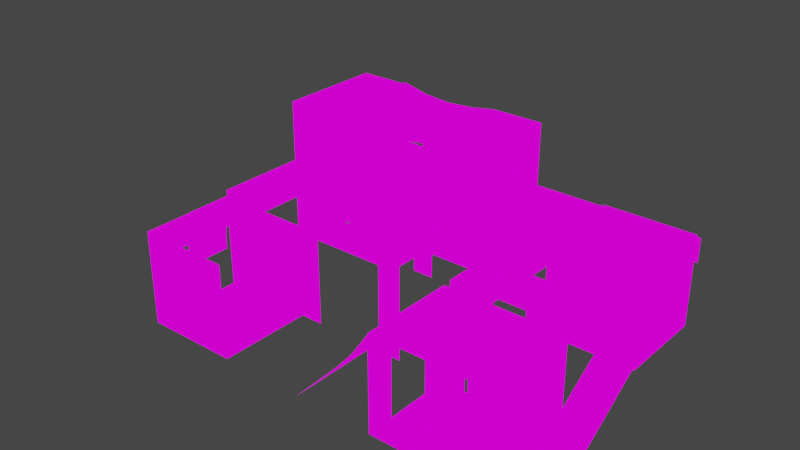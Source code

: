 # Source: TentContaine3.blend  (saved by Blender 2.82.7; exported with 4.5.12 LTS)
import bpy
from mathutils import Matrix  # noqa: F401  (used for matrix-valued properties, if any)

bpy.ops.wm.read_factory_settings(use_empty=True)
scene = bpy.context.scene
scene.name = 'Scene'

# ---- collections
col_collection = bpy.data.collections.new('Collection'); scene.collection.children.link(col_collection)

# ---- images (referenced by path relative to the original .blend; pixels are not part of the script)
import os
ASSET_DIR = os.environ.get("B2B_ASSET_DIR", "")  # directory of the original .blend (textures are referenced by path, not embedded)
HERE = os.path.dirname(os.path.abspath(__file__))  # packed textures are extracted next to this script under _unpacked/

def load_image(name, relpath, width, height, colorspace="sRGB"):
    """Load a texture the original file referenced (path relative to the .blend, or extracted next to this script)."""
    p = next((c for c in (os.path.join(HERE, relpath), os.path.join(ASSET_DIR, relpath)) if relpath and os.path.exists(c)), "")
    if p:
        img = bpy.data.images.load(p, check_existing=True)
        img.name = name
    else:  # same state as the original file: an image datablock whose file is absent (Cycles renders it pink)
        img = bpy.data.images.new(name, width, height)
        img.source = "FILE"
        img.filepath = "//" + (relpath or name)
    img.colorspace_settings.name = colorspace
    return img
img_crateshousebarrac_png = load_image('CratesHouseBarrac.png', 'CratesHouseBarrac.png', 1024, 1024, 'sRGB')
img_crateshousebarrac_png_001 = load_image('CratesHouseBarrac.png.001', 'CratesHouseBarrac.png', 1024, 1024, 'sRGB')
img_crateshousebarrac_png_004 = load_image('CratesHouseBarrac.png.004', 'CratesHouseBarrac.png', 1024, 1024, 'sRGB')

# ---- materials (node trees are filled in below, after node groups)
mat_crateshousebarrac_001 = bpy.data.materials.new('CratesHouseBarrac.001')
mat_crateshousebarrac_001.alpha_threshold = 0.0
mat_crateshousebarrac_001.use_transparent_shadow = False
mat_crateshousebarrac_001.line_color = (0.0, 0.0, 0.0, 1.0)
mat_crateshousebarrac_002 = bpy.data.materials.new('CratesHouseBarrac.002')
mat_crateshousebarrac_002.use_transparent_shadow = False
mat_crateshousebarrac = bpy.data.materials.new('CratesHouseBarrac')
mat_crateshousebarrac.use_transparent_shadow = False

# ---- material node trees
mat_crateshousebarrac_001.use_nodes = True; mat_crateshousebarrac_001.node_tree.nodes.clear()
_N = mat_crateshousebarrac_001.node_tree.nodes; _L = mat_crateshousebarrac_001.node_tree.links
n0 = _N.new('ShaderNodeOutputMaterial'); n0.name = 'Material Output'; n0.location = (400, 0)
n1 = _N.new('ShaderNodeLightPath'); n1.name = 'Light Path'; n1.location = (0, 250)
n2 = _N.new('ShaderNodeBsdfTransparent'); n2.name = 'Transparent BSDF'; n2.location = (-200, -100)
n3 = _N.new('ShaderNodeEmission'); n3.name = 'Emission'; n3.location = (-200, -200)
n4 = _N.new('ShaderNodeMixShader'); n4.name = 'Mix Shader'; n4.location = (200, 0)
n5 = _N.new('ShaderNodeMixShader'); n5.name = 'Mix Shader.001'; n5.location = (0, -100)
n6 = _N.new('ShaderNodeTexImage'); n6.name = 'Image Texture'; n6.location = (-500, 100)
n6.image = img_crateshousebarrac_png
n6.interpolation = 'Closest'
_L.new(n6.outputs[0], n3.inputs[0])
_L.new(n6.outputs[1], n5.inputs[0])
_L.new(n2.outputs[0], n5.inputs[1])
_L.new(n2.outputs[0], n4.inputs[1])
_L.new(n3.outputs[0], n5.inputs[2])
_L.new(n5.outputs[0], n4.inputs[2])
_L.new(n1.outputs[0], n4.inputs[0])
_L.new(n4.outputs[0], n0.inputs[0])
n0.is_active_output = True
mat_crateshousebarrac_002.use_nodes = True; mat_crateshousebarrac_002.node_tree.nodes.clear()
_N = mat_crateshousebarrac_002.node_tree.nodes; _L = mat_crateshousebarrac_002.node_tree.links
n0 = _N.new('ShaderNodeOutputMaterial'); n0.name = 'Material Output'; n0.location = (400, 0)
n1 = _N.new('ShaderNodeLightPath'); n1.name = 'Light Path'; n1.location = (0, 250)
n2 = _N.new('ShaderNodeBsdfTransparent'); n2.name = 'Transparent BSDF'; n2.location = (-200, -100)
n3 = _N.new('ShaderNodeEmission'); n3.name = 'Emission'; n3.location = (-200, -200)
n4 = _N.new('ShaderNodeMixShader'); n4.name = 'Mix Shader'; n4.location = (200, 0)
n5 = _N.new('ShaderNodeMixShader'); n5.name = 'Mix Shader.001'; n5.location = (0, -100)
n6 = _N.new('ShaderNodeTexImage'); n6.name = 'Image Texture'; n6.location = (-500, 100)
n6.image = img_crateshousebarrac_png_001
n6.interpolation = 'Closest'
_L.new(n6.outputs[0], n3.inputs[0])
_L.new(n6.outputs[1], n5.inputs[0])
_L.new(n2.outputs[0], n5.inputs[1])
_L.new(n2.outputs[0], n4.inputs[1])
_L.new(n3.outputs[0], n5.inputs[2])
_L.new(n5.outputs[0], n4.inputs[2])
_L.new(n1.outputs[0], n4.inputs[0])
_L.new(n4.outputs[0], n0.inputs[0])
n0.is_active_output = True
mat_crateshousebarrac.use_nodes = True; mat_crateshousebarrac.node_tree.nodes.clear()
_N = mat_crateshousebarrac.node_tree.nodes; _L = mat_crateshousebarrac.node_tree.links
n0 = _N.new('ShaderNodeOutputMaterial'); n0.name = 'Material Output'; n0.location = (400, 0)
n1 = _N.new('ShaderNodeLightPath'); n1.name = 'Light Path'; n1.location = (0, 250)
n2 = _N.new('ShaderNodeBsdfTransparent'); n2.name = 'Transparent BSDF'; n2.location = (-200, -100)
n3 = _N.new('ShaderNodeEmission'); n3.name = 'Emission'; n3.location = (-200, -200)
n4 = _N.new('ShaderNodeMixShader'); n4.name = 'Mix Shader'; n4.location = (200, 0)
n5 = _N.new('ShaderNodeMixShader'); n5.name = 'Mix Shader.001'; n5.location = (0, -100)
n6 = _N.new('ShaderNodeTexImage'); n6.name = 'Image Texture'; n6.location = (-500, 100)
n6.image = img_crateshousebarrac_png_004
n6.interpolation = 'Closest'
_L.new(n6.outputs[0], n3.inputs[0])
_L.new(n6.outputs[1], n5.inputs[0])
_L.new(n2.outputs[0], n5.inputs[1])
_L.new(n2.outputs[0], n4.inputs[1])
_L.new(n3.outputs[0], n5.inputs[2])
_L.new(n5.outputs[0], n4.inputs[2])
_L.new(n1.outputs[0], n4.inputs[0])
_L.new(n4.outputs[0], n0.inputs[0])
n0.is_active_output = True

# ---- world
world_world = bpy.data.worlds.new('World'); scene.world = world_world
world_world.use_nodes = True; world_world.node_tree.nodes.clear()
_N = world_world.node_tree.nodes; _L = world_world.node_tree.links
n0 = _N.new('ShaderNodeOutputWorld'); n0.name = 'World Output'; n0.location = (300, 300)
n1 = _N.new('ShaderNodeBackground'); n1.name = 'Background'; n1.location = (10, 300)
n1.inputs[0].default_value = (0.05088, 0.05088, 0.05088, 1.0)
_L.new(n1.outputs[0], n0.inputs[0])
n0.is_active_output = True
world_world.color = (0.05088, 0.05088, 0.05088)
world_world.use_sun_shadow = False
world_world.sun_shadow_jitter_overblur = 0.0

# ---- meshes
me_cube = bpy.data.meshes.new('Cube')
me_cube.from_pydata([(-4.0, 1.0, 0.0), (-2.5, 1.0, 0.0), (-2.0, 1.0, 0.0), (4.0, 2.0, 1.0), (-3.5, 1.0, 0.0), (-3.0, 1.0, 0.0), (4.0, 2.5, 1.0), (-3.5, 1.5, 0.0), (-3.5, 2.0, 0.0), (-2.0, 2.0, 1.0), (-4.0, 2.0, 0.0), (-4.0, 1.0, 0.5), (-3.0, 2.0, 0.0), (2.5, 1.5, 0.0), (-3.5, 2.5, 0.0), (-3.0, 1.5, 0.0), (-2.5, 1.5, 0.0), (-4.0, 2.5, 0.0), (-2.5, 3.0, 1.0), (-3.0, 2.5, 0.0), (-2.0, 2.5, 0.5), (-2.5, 2.0, 0.0), (2.5, 1.0, 0.0), (-3.5, 3.0, 0.0), (-4.0, 3.0, 0.5), (-2.0, 2.5, 0.0), (-2.5, 2.5, 0.0), (2.0, 1.0, 0.0), (2.0, 1.5, 0.0), (3.0, 1.0, 0.0), (3.5, 3.0, 0.5), (4.0, 1.0, 0.0), (2.5, 3.0, 1.0), (3.5, 1.0, 0.0), (2.5, 2.0, 0.0), (-4.0, 3.0, 2.0), (3.0, 1.5, 0.0), (3.5, 1.5, 0.0), (2.0, 2.5, 0.5), (3.0, 2.0, 0.0), (3.0, 1.0, 2.0), (2.0, 2.5, 0.0), (3.5, 2.0, 0.0), (3.0, 2.5, 0.0), (2.5, 2.5, 0.0), (-2.0, 2.0, 0.5), (3.0, 3.0, 0.0), (4.0, 3.0, 0.5), (3.5, 2.5, 0.0), (3.0, 3.0, 1.0), (-4.0, -3.5, 0.0), (-3.5, -3.5, 1.5), (-2.0, -3.5, 0.0), (-4.0, -3.0, 0.0), (-3.5, -3.5, 0.0), (-3.5, -3.5, 1.0), (-4.0, 1.5, 0.5), (-2.0, -2.0, 0.5), (-2.5, -3.0, 0.0), (-3.0, -3.0, 0.0), (-2.0, -2.5, 0.5), (-3.5, -3.0, 0.0), (-3.0, -3.5, 2.0), (-3.0, -1.5, 1.5), (-4.0, -2.0, 0.0), (-3.0, -2.5, 0.0), (-3.5, -2.5, 0.0), (-4.0, -2.5, 0.0), (-4.0, 1.0, 1.0), (-2.5, -2.5, 0.0), (-3.5, -2.0, 0.0), (-3.0, -2.0, 0.0), (-2.5, -2.0, 0.0), (-4.0, -1.5, 0.0), (-2.0, -1.5, 0.5), (4.0, -1.5, 0.0), (2.0, -3.5, 1.0), (1.5, -3.5, 0.0), (2.5, -3.0, 0.0), (4.0, -3.5, 0.0), (2.0, -3.0, 0.0), (2.5, -2.0, 0.0), (3.0, -3.0, 0.0), (1.5, -3.0, 0.0), (4.0, 1.5, 0.0), (1.5, -2.5, 0.0), (2.5, -2.5, 0.0), (4.0, -2.5, 0.0), (2.0, -2.5, 0.0), (2.0, -2.0, 0.0), (3.5, -2.0, 0.0), (1.5, -2.0, 0.5), (2.5, 3.0, 0.0), (1.5, -1.5, 0.5), (2.5, -1.5, 0.0), (2.0, -1.5, 1.0), (3.0, -3.5, 0.0), (4.0, -2.5, 1.0), (4.0, -2.5, 0.5), (3.5, -3.0, 0.0), (3.5, -2.5, 0.0), (3.0, -2.5, 0.0), (4.0, -3.5, 1.0), (3.0, -2.0, 0.0), (3.0, -3.5, 0.5), (2.0, 3.0, 0.0), (3.5, -3.5, 0.5), (2.5, 3.0, 0.5), (3.0, 3.0, 0.5), (2.5, 3.0, 2.0), (3.5, 3.0, 0.0), (2.0, 2.0, 0.5), (2.0, 3.0, 1.0), (4.0, 1.0, 1.0), (3.5, 3.0, 1.5), (4.0, 3.0, 1.5), (4.0, 3.0, 2.0), (2.0, 3.0, 1.5), (4.0, 2.5, 0.5), (3.5, 3.0, 1.0), (3.0, 3.0, 1.5), (2.5, 3.0, 1.5), (3.5, 3.0, 2.0), (-3.0, 3.0, 0.0), (-4.0, 3.0, 0.0), (3.0, 3.0, 2.0), (-3.5, 1.5, 2.0), (-3.5, 3.0, 1.5), (-3.0, 3.0, 0.5), (-3.5, 3.0, 0.5), (-2.5, 3.0, 0.0), (-2.5, 3.0, 0.5), (-2.0, 2.0, 0.0), (-3.5, 3.0, 1.0), (-2.0, 2.0, 2.0), (-3.0, 3.0, 1.0), (-4.0, 3.0, 1.0), (-3.0, 3.0, 1.5), (-2.0, 3.0, 2.0), (-2.0, 1.0, 1.0), (-2.0, 3.0, 0.0), (-4.0, 3.0, 1.5), (-3.5, 3.0, 2.0), (-3.0, 3.0, 2.0), (-4.0, -3.5, 0.5), (-2.5, 3.0, 1.5), (-3.0, -1.5, 2.0), (-2.0, 1.5, 1.5), (-2.0, 1.5, 1.0), (-2.0, 1.5, 0.0), (-2.0, 3.0, 0.5), (-2.0, 3.0, 1.5), (-2.0, 1.0, 0.5), (-2.0, 1.5, 0.5), (-2.0, 3.0, 1.0), (-2.0, 2.5, 1.0), (-2.0, 1.0, 2.0), (-2.0, 2.0, 1.5), (-2.0, 1.0, 1.5), (-2.0, 2.5, 1.5), (-2.0, 2.5, 2.0), (4.0, 3.0, 0.0), (-2.0, 1.5, 2.0), (4.0, 2.5, 0.0), (4.0, 2.0, 0.0), (4.0, 1.0, 0.5), (4.0, 1.5, 0.5), (2.0, 3.0, 2.0), (4.0, 2.0, 0.5), (4.0, 1.0, 2.0), (4.0, 3.0, 1.0), (4.0, 2.5, 1.5), (4.0, 1.5, 1.0), (4.0, 1.0, 1.5), (2.0, 2.0, 2.0), (4.0, 1.5, 1.5), (4.0, 2.0, 1.5), (2.0, 2.0, 0.0), (2.0, 2.5, 1.5), (2.0, 3.0, 0.5), (2.0, 1.5, 1.0), (4.0, 2.0, 2.0), (2.0, 1.5, 0.5), (2.0, 1.0, 2.0), (2.0, 1.0, 0.5), (2.0, 1.0, 1.0), (2.0, 2.0, 1.0), (2.0, 2.5, 1.0), (2.0, 2.0, 1.5), (2.0, 1.5, 1.5), (2.0, 1.0, 1.5), (3.5, 1.0, 2.0), (2.0, 2.5, 2.0), (-3.0, 2.0, 2.0), (2.5, 1.0, 2.0), (2.0, 1.5, 2.0), (4.0, 2.5, 2.0), (3.0, 1.5, 2.0), (2.5, 1.5, 2.0), (-4.0, 2.0, 0.5), (4.0, 1.5, 2.0), (3.5, 2.0, 2.0), (2.5, 2.0, 2.0), (3.5, 1.5, 2.0), (3.0, 2.0, 2.0), (2.5, 2.5, 2.0), (3.5, 2.5, 2.0), (3.0, 2.5, 2.0), (-3.5, 1.0, 2.0), (-3.5, 2.0, 2.0), (-4.0, 2.5, 2.0), (-3.0, 1.0, 2.0), (-2.5, 1.5, 2.0), (-2.5, 1.0, 2.0), (-4.0, 1.5, 2.0), (-2.5, 2.5, 2.0), (-2.5, 2.0, 2.0), (-3.0, 1.5, 2.0), (-2.5, 3.0, 2.0), (2.5, -3.5, 0.5), (-3.5, -3.5, 0.5), (-3.5, 2.5, 2.0), (-3.0, 2.5, 2.0), (-3.0, -3.5, 0.0), (-2.5, -3.5, 0.0), (-2.0, -3.5, 0.5), (-2.0, -3.5, 2.0), (-3.0, -3.5, 0.5), (-4.0, -3.5, 1.0), (-2.5, -3.5, 0.5), (-2.0, -3.5, 1.5), (-2.0, -3.5, 1.0), (-3.0, -1.5, 0.5), (-4.0, -3.5, 1.5), (-2.5, -3.5, 1.0), (-3.0, -3.5, 1.0), (-3.5, -1.5, 0.5), (-3.5, -1.5, 0.0), (-3.0, -2.0, 2.0), (-2.0, -2.5, 0.0), (-3.0, -3.5, 1.5), (-2.5, -3.5, 1.5), (-2.5, -3.5, 2.0), (-4.0, -1.5, 0.5), (-2.0, -1.5, 1.0), (-3.0, -1.5, 0.0), (-2.5, -1.5, 0.0), (-3.5, -1.5, 1.0), (-4.0, -1.5, 1.0), (-2.5, -1.5, 0.5), (-2.0, -1.5, 1.5), (-3.0, -1.5, 1.0), (-4.0, -1.5, 1.5), (-3.5, -1.5, 1.5), (-2.5, -1.5, 1.0), (-2.5, -1.5, 2.0), (-2.0, -1.5, 2.0), (-4.0, -1.5, 2.0), (-2.5, -1.5, 1.5), (-2.0, -3.0, 0.5), (-4.0, -3.5, 2.0), (-3.0, -3.0, 2.0), (-4.0, -2.5, 2.0), (-4.0, -2.0, 2.0), (-2.0, -3.0, 0.0), (-3.5, -2.0, 2.0), (-3.5, -1.5, 2.0), (-4.0, -3.0, 2.0), (-3.5, -3.5, 2.0), (-3.5, -3.0, 2.0), (-3.5, -2.5, 2.0), (-3.0, -2.5, 2.0), (4.0, -2.5, 1.5), (-2.0, -1.5, 0.0), (-2.0, -2.0, 0.0), (-4.0, 1.5, 1.5), (-4.0, 1.0, 1.5), (-4.0, 1.5, 1.0), (-4.0, 1.5, 0.0), (-4.0, 1.0, 2.0), (-4.0, 2.0, 1.5), (-4.0, 2.0, 1.0), (2.5, -3.5, 0.0), (-4.0, 2.0, 2.0), (3.5, -3.5, 1.0), (3.5, -3.5, 1.5), (4.0, -2.0, 2.0), (2.0, -3.5, 1.5), (2.0, -3.5, 0.0), (1.5, -3.5, 1.0), (2.0, -1.5, 0.0), (1.5, -3.5, 1.5), (1.5, -3.5, 0.5), (1.5, -3.0, 0.5), (3.5, -3.5, 2.0), (4.0, -3.5, 2.0), (1.5, -2.0, 0.0), (1.5, -1.5, 0.0), (1.5, -3.0, 1.0), (1.5, -3.0, 1.5), (2.0, -3.5, 2.0), (2.0, -1.5, 0.5), (1.5, -2.0, 1.0), (2.0, -1.5, 2.0), (1.5, -2.0, 1.5), (4.0, -3.0, 0.5), (1.5, -2.0, 2.0), (2.5, -1.5, 2.0), (1.5, -3.0, 2.0), (2.0, -1.5, 1.5), (1.5, -1.5, 1.0), (1.5, -1.5, 1.5), (1.5, -3.5, 2.0), (2.0, -3.0, 2.0), (3.0, -3.5, 2.0), (2.0, -2.5, 2.0), (3.5, -2.0, 2.0), (4.0, -1.5, 2.0), (1.5, -2.5, 2.0), (2.5, -3.5, 2.0), (2.0, -2.0, 2.0), (1.5, -1.5, 2.0), (2.5, -3.0, 2.0), (4.0, -3.0, 2.0), (2.5, -2.5, 2.0), (3.5, -3.0, 2.0), (3.0, -3.0, 2.0), (3.0, -2.5, 2.0), (3.5, -2.5, 2.0), (3.5, -1.5, 2.0), (4.0, -2.0, 0.0), (2.5, -2.0, 2.0), (3.0, -2.0, 2.0), (3.0, -1.5, 2.0), (4.0, -3.5, 0.5), (4.0, -2.0, 0.5), (3.5, -3.5, 0.0), (4.0, -3.0, 0.0), (4.0, -2.0, 1.0), (4.0, -1.5, 1.0), (4.0, -1.5, 1.5), (4.0, -2.0, 1.5), (4.0, -2.5, 2.0), (4.0, -3.5, 1.5), (4.0, -3.0, 1.0), (4.0, -3.0, 1.5), (3.0, -1.5, 0.0), (3.5, -1.5, 0.0), (3.5, -1.5, 0.5), (3.0, -1.5, 0.5), (4.0, -1.5, 0.5), (2.0, -3.5, 0.5)], [], [(0, 4, 7, 278), (4, 5, 15, 7), (5, 1, 16, 15), (1, 2, 149, 16), (278, 7, 8, 10), (7, 15, 12, 8), (15, 16, 21, 12), (16, 149, 132, 21), (10, 8, 14, 17), (8, 12, 19, 14), (12, 21, 26, 19), (21, 132, 25, 26), (17, 14, 23, 124), (14, 19, 123, 23), (19, 26, 130, 123), (26, 25, 140, 130), (27, 22, 13, 28), (22, 29, 36, 13), (29, 33, 37, 36), (33, 31, 84, 37), (28, 13, 34, 177), (13, 36, 39, 34), (36, 37, 42, 39), (37, 84, 164, 42), (177, 34, 44, 41), (34, 39, 43, 44), (39, 42, 48, 43), (42, 164, 163, 48), (41, 44, 92, 105), (44, 43, 46, 92), (43, 48, 110, 46), (48, 163, 161, 110), (50, 54, 61, 53), (54, 223, 59, 61), (223, 224, 58, 59), (224, 52, 264, 58), (53, 61, 66, 67), (61, 59, 65, 66), (59, 58, 69, 65), (58, 264, 239, 69), (67, 66, 70, 64), (66, 65, 71, 70), (65, 69, 72, 71), (69, 239, 274, 72), (64, 70, 237, 73), (70, 71, 245, 237), (71, 72, 246, 245), (72, 274, 273, 246), (77, 288, 80, 83), (288, 282, 78, 80), (282, 96, 82, 78), (83, 80, 88, 85), (80, 78, 86, 88), (78, 82, 101, 86), (85, 88, 89, 296), (88, 86, 81, 89), (86, 101, 103, 81), (296, 89, 290, 297), (89, 81, 94, 290), (81, 103, 346, 94), (96, 336, 99, 82), (336, 79, 337, 99), (82, 99, 100, 101), (99, 337, 87, 100), (101, 100, 90, 103), (100, 87, 330, 90), (103, 90, 347, 346), (90, 330, 75, 347), (105, 92, 107, 179), (92, 46, 108, 107), (46, 110, 30, 108), (110, 161, 47, 30), (179, 107, 32, 112), (107, 108, 49, 32), (108, 30, 119, 49), (30, 47, 170, 119), (112, 32, 121, 117), (32, 49, 120, 121), (49, 119, 114, 120), (119, 170, 115, 114), (117, 121, 109, 167), (121, 120, 125, 109), (120, 114, 122, 125), (114, 115, 116, 122), (124, 23, 129, 24), (23, 123, 128, 129), (123, 130, 131, 128), (130, 140, 150, 131), (24, 129, 133, 136), (129, 128, 135, 133), (128, 131, 18, 135), (131, 150, 154, 18), (136, 133, 127, 141), (133, 135, 137, 127), (135, 18, 145, 137), (18, 154, 151, 145), (141, 127, 142, 35), (127, 137, 143, 142), (137, 145, 218, 143), (145, 151, 138, 218), (140, 25, 20, 150), (25, 132, 45, 20), (132, 149, 153, 45), (149, 2, 152, 153), (150, 20, 155, 154), (20, 45, 9, 155), (45, 153, 148, 9), (153, 152, 139, 148), (154, 155, 159, 151), (155, 9, 157, 159), (9, 148, 147, 157), (148, 139, 158, 147), (151, 159, 160, 138), (159, 157, 134, 160), (157, 147, 162, 134), (147, 158, 156, 162), (161, 163, 118, 47), (163, 164, 168, 118), (164, 84, 166, 168), (84, 31, 165, 166), (47, 118, 6, 170), (118, 168, 3, 6), (168, 166, 172, 3), (166, 165, 113, 172), (170, 6, 171, 115), (6, 3, 176, 171), (3, 172, 175, 176), (172, 113, 173, 175), (115, 171, 196, 116), (171, 176, 181, 196), (176, 175, 200, 181), (175, 173, 169, 200), (105, 41, 38, 179), (41, 177, 111, 38), (177, 28, 182, 111), (28, 27, 184, 182), (179, 38, 187, 112), (38, 111, 186, 187), (111, 182, 180, 186), (182, 184, 185, 180), (112, 187, 178, 117), (187, 186, 188, 178), (186, 180, 189, 188), (180, 185, 190, 189), (117, 178, 192, 167), (178, 188, 174, 192), (188, 189, 195, 174), (189, 190, 183, 195), (183, 194, 198, 195), (194, 40, 197, 198), (40, 191, 203, 197), (191, 169, 200, 203), (195, 198, 202, 174), (198, 197, 204, 202), (197, 203, 201, 204), (203, 200, 181, 201), (174, 202, 205, 192), (202, 204, 207, 205), (204, 201, 206, 207), (201, 181, 196, 206), (192, 205, 109, 167), (205, 207, 125, 109), (207, 206, 122, 125), (206, 196, 116, 122), (279, 208, 126, 214), (208, 211, 217, 126), (211, 213, 212, 217), (213, 156, 162, 212), (214, 126, 209, 283), (126, 217, 193, 209), (217, 212, 216, 193), (212, 162, 134, 216), (283, 209, 221, 210), (209, 193, 222, 221), (193, 216, 215, 222), (216, 134, 160, 215), (210, 221, 142, 35), (221, 222, 143, 142), (222, 215, 218, 143), (215, 160, 138, 218), (50, 54, 220, 144), (54, 223, 227, 220), (223, 224, 229, 227), (224, 52, 225, 229), (144, 220, 55, 228), (220, 227, 235, 55), (227, 229, 234, 235), (229, 225, 231, 234), (228, 55, 51, 233), (55, 235, 240, 51), (235, 234, 241, 240), (234, 231, 230, 241), (233, 51, 268, 260), (51, 240, 62, 268), (240, 241, 242, 62), (241, 230, 226, 242), (73, 237, 236, 243), (237, 245, 232, 236), (245, 246, 249, 232), (246, 273, 74, 249), (243, 236, 247, 248), (236, 232, 251, 247), (232, 249, 254, 251), (249, 74, 244, 254), (248, 247, 253, 252), (247, 251, 63, 253), (251, 254, 258, 63), (254, 244, 250, 258), (252, 253, 266, 257), (253, 63, 146, 266), (63, 258, 255, 146), (258, 250, 256, 255), (257, 263, 265, 266), (263, 262, 270, 265), (262, 267, 269, 270), (267, 260, 268, 269), (266, 265, 238, 146), (265, 270, 271, 238), (270, 269, 261, 271), (269, 268, 62, 261), (52, 264, 259, 225), (264, 239, 60, 259), (239, 274, 57, 60), (274, 273, 74, 57), (278, 0, 11, 56), (56, 11, 68, 277), (277, 68, 276, 275), (275, 276, 279, 214), (10, 278, 56, 199), (199, 56, 277, 281), (281, 277, 275, 280), (280, 275, 214, 283), (336, 79, 334, 106), (106, 334, 102, 284), (284, 102, 343, 285), (285, 343, 295, 294), (77, 288, 351, 292), (292, 351, 76, 289), (289, 76, 287, 291), (291, 287, 300, 312), (83, 77, 292, 293), (293, 292, 289, 298), (298, 289, 291, 299), (299, 291, 312, 308), (297, 296, 91, 93), (93, 91, 302, 310), (310, 302, 304, 311), (311, 304, 306, 321), (297, 290, 301, 93), (93, 301, 95, 310), (310, 95, 309, 311), (311, 309, 303, 321), (312, 300, 313, 308), (300, 319, 322, 313), (308, 313, 315, 318), (313, 322, 324, 315), (318, 315, 320, 306), (315, 324, 331, 320), (306, 320, 303, 321), (320, 331, 307, 303), (319, 314, 326, 322), (314, 294, 325, 326), (294, 295, 323, 325), (322, 326, 327, 324), (326, 325, 328, 327), (325, 323, 342, 328), (324, 327, 332, 331), (327, 328, 316, 332), (328, 342, 286, 316), (331, 332, 333, 307), (332, 316, 329, 333), (316, 286, 317, 329), (87, 330, 335, 98), (330, 75, 350, 335), (98, 335, 338, 97), (335, 350, 339, 338), (97, 338, 341, 272), (338, 339, 340, 341), (272, 341, 286, 342), (341, 340, 317, 286), (79, 337, 305, 334), (337, 87, 98, 305), (334, 305, 344, 102), (305, 98, 97, 344), (102, 344, 345, 343), (344, 97, 272, 345), (343, 345, 323, 295), (345, 272, 342, 323), (346, 347, 348, 349), (347, 75, 350, 348), (96, 336, 106, 104), (288, 282, 219, 351)])
_uv = me_cube.uv_layers.new(name='UVMap')
_uv.uv.foreach_set('vector', [0.7223, 0.6001, 0.75, 0.6001, 0.75, 0.6499, 0.7223, 0.6499, 0.75, 0.6001, 0.7777, 0.6001, 0.7777, 0.6499, 0.75, 0.6499, 0.7778, 0.6001, 0.8055, 0.6001, 0.8055, 0.6499, 0.7778, 0.6499, 0.8056, 0.6001, 0.8333, 0.6001, 0.8333, 0.6499, 0.8056, 0.6499, 0.7223, 0.6501, 0.75, 0.6501, 0.75, 0.6999, 0.7223, 0.6999, 0.75, 0.6501, 0.7777, 0.6501, 0.7777, 0.6999, 0.75, 0.6999, 0.7778, 0.6501, 0.8055, 0.6501, 0.8055, 0.6999, 0.7778, 0.6999, 0.8056, 0.6501, 0.8333, 0.6501, 0.8333, 0.6999, 0.8056, 0.6999, 0.7223, 0.7001, 0.75, 0.7001, 0.75, 0.7499, 0.7223, 0.7499, 0.75, 0.7001, 0.7777, 0.7001, 0.7777, 0.7499, 0.75, 0.7499, 0.7778, 0.7001, 0.8055, 0.7001, 0.8055, 0.7499, 0.7778, 0.7499, 0.8056, 0.7001, 0.8333, 0.7001, 0.8333, 0.7499, 0.8056, 0.7499, 0.7223, 0.7501, 0.75, 0.7501, 0.75, 0.7999, 0.7223, 0.7999, 0.75, 0.7501, 0.7777, 0.7501, 0.7777, 0.7999, 0.75, 0.7999, 0.7778, 0.7501, 0.8055, 0.7501, 0.8055, 0.7999, 0.7778, 0.7999, 0.8056, 0.7501, 0.8333, 0.7501, 0.8333, 0.7999, 0.8056, 0.7999, 0.7223, 0.6001, 0.75, 0.6001, 0.75, 0.6499, 0.7223, 0.6499, 0.75, 0.6001, 0.7777, 0.6001, 0.7777, 0.6499, 0.75, 0.6499, 0.7778, 0.6001, 0.8055, 0.6001, 0.8055, 0.6499, 0.7778, 0.6499, 0.8056, 0.6001, 0.8333, 0.6001, 0.8333, 0.6499, 0.8056, 0.6499, 0.7223, 0.6501, 0.75, 0.6501, 0.75, 0.6999, 0.7223, 0.6999, 0.75, 0.6501, 0.7777, 0.6501, 0.7777, 0.6999, 0.75, 0.6999, 0.7778, 0.6501, 0.8055, 0.6501, 0.8055, 0.6999, 0.7778, 0.6999, 0.8056, 0.6501, 0.8333, 0.6501, 0.8333, 0.6999, 0.8056, 0.6999, 0.7223, 0.7001, 0.75, 0.7001, 0.75, 0.7499, 0.7223, 0.7499, 0.75, 0.7001, 0.7777, 0.7001, 0.7777, 0.7499, 0.75, 0.7499, 0.7778, 0.7001, 0.8055, 0.7001, 0.8055, 0.7499, 0.7778, 0.7499, 0.8056, 0.7001, 0.8333, 0.7001, 0.8333, 0.7499, 0.8056, 0.7499, 0.7223, 0.7501, 0.75, 0.7501, 0.75, 0.7999, 0.7223, 0.7999, 0.75, 0.7501, 0.7777, 0.7501, 0.7777, 0.7999, 0.75, 0.7999, 0.7778, 0.7501, 0.8055, 0.7501, 0.8055, 0.7999, 0.7778, 0.7999, 0.8056, 0.7501, 0.8333, 0.7501, 0.8333, 0.7999, 0.8056, 0.7999, 0.2223, 0.6001, 0.25, 0.6001, 0.25, 0.6499, 0.2223, 0.6499, 0.25, 0.6001, 0.2777, 0.6001, 0.2777, 0.6499, 0.25, 0.6499, 0.2778, 0.6001, 0.3055, 0.6001, 0.3055, 0.6499, 0.2778, 0.6499, 0.3056, 0.6001, 0.3333, 0.6001, 0.3333, 0.6499, 0.3056, 0.6499, 0.2223, 0.6501, 0.25, 0.6501, 0.25, 0.6999, 0.2223, 0.6999, 0.25, 0.6501, 0.2777, 0.6501, 0.2777, 0.6999, 0.25, 0.6999, 0.2778, 0.6501, 0.3055, 0.6501, 0.3055, 0.6999, 0.2778, 0.6999, 0.3056, 0.6501, 0.3333, 0.6501, 0.3333, 0.6999, 0.3056, 0.6999, 0.2223, 0.7001, 0.25, 0.7001, 0.25, 0.7499, 0.2223, 0.7499, 0.25, 0.7001, 0.2777, 0.7001, 0.2777, 0.7499, 0.25, 0.7499, 0.2778, 0.7001, 0.3055, 0.7001, 0.3055, 0.7499, 0.2778, 0.7499, 0.3056, 0.7001, 0.3333, 0.7001, 0.3333, 0.7499, 0.3056, 0.7499, 0.2223, 0.7501, 0.25, 0.7501, 0.25, 0.7999, 0.2223, 0.7999, 0.25, 0.7501, 0.2777, 0.7501, 0.2777, 0.7999, 0.25, 0.7999, 0.2778, 0.7501, 0.3055, 0.7501, 0.3055, 0.7999, 0.2778, 0.7999, 0.3056, 0.7501, 0.3333, 0.7501, 0.3333, 0.7999, 0.3056, 0.7999, 0.7223, 0.4001, 0.75, 0.4001, 0.75, 0.4499, 0.7223, 0.4499, 0.75, 0.4001, 0.7777, 0.4001, 0.7777, 0.4499, 0.75, 0.4499, 0.7778, 0.4001, 0.8055, 0.4001, 0.8055, 0.4499, 0.7778, 0.4499, 0.7223, 0.4501, 0.75, 0.4501, 0.75, 0.4999, 0.7223, 0.4999, 0.75, 0.4501, 0.7777, 0.4501, 0.7777, 0.4999, 0.75, 0.4999, 0.7778, 0.4501, 0.8055, 0.4501, 0.8055, 0.4999, 0.7778, 0.4999, 0.7223, 0.5001, 0.75, 0.5001, 0.75, 0.5499, 0.7223, 0.5499, 0.75, 0.5001, 0.7777, 0.5001, 0.7777, 0.5499, 0.75, 0.5499, 0.7778, 0.5001, 0.8055, 0.5001, 0.8055, 0.5499, 0.7778, 0.5499, 0.7223, 0.5501, 0.75, 0.5501, 0.75, 0.5999, 0.7223, 0.5999, 0.75, 0.5501, 0.7777, 0.5501, 0.7777, 0.5999, 0.75, 0.5999, 0.7778, 0.5501, 0.8055, 0.5501, 0.8055, 0.5999, 0.7778, 0.5999, 0.8334, 0.4001, 0.8611, 0.4001, 0.8611, 0.4499, 0.8334, 0.4499, 0.8612, 0.4001, 0.8888, 0.4001, 0.8888, 0.4499, 0.8612, 0.4499, 0.8334, 0.4501, 0.8611, 0.4501, 0.8611, 0.4999, 0.8334, 0.4999, 0.8612, 0.4501, 0.8888, 0.4501, 0.8888, 0.4999, 0.8612, 0.4999, 0.8334, 0.5001, 0.8611, 0.5001, 0.8611, 0.5499, 0.8334, 0.5499, 0.8612, 0.5001, 0.8888, 0.5001, 0.8888, 0.5499, 0.8612, 0.5499, 0.8334, 0.5501, 0.8611, 0.5501, 0.8611, 0.5999, 0.8334, 0.5999, 0.8612, 0.5501, 0.8888, 0.5501, 0.8888, 0.5999, 0.8612, 0.5999, 0.6112, 0.6001, 0.6388, 0.6001, 0.6388, 0.6499, 0.6112, 0.6499, 0.6389, 0.6001, 0.6666, 0.6001, 0.6666, 0.6499, 0.6389, 0.6499, 0.6667, 0.6001, 0.6944, 0.6001, 0.6944, 0.6499, 0.6667, 0.6499, 0.6945, 0.6001, 0.7222, 0.6001, 0.7222, 0.6499, 0.6945, 0.6499, 0.6112, 0.6501, 0.6388, 0.6501, 0.6388, 0.6999, 0.6112, 0.6999, 0.6389, 0.6501, 0.6666, 0.6501, 0.6666, 0.6999, 0.6389, 0.6999, 0.6667, 0.6501, 0.6944, 0.6501, 0.6944, 0.6999, 0.6667, 0.6999, 0.6945, 0.6501, 0.7222, 0.6501, 0.7222, 0.6999, 0.6945, 0.6999, 0.6112, 0.7001, 0.6388, 0.7001, 0.6388, 0.7499, 0.6112, 0.7499, 0.6389, 0.7001, 0.6666, 0.7001, 0.6666, 0.7499, 0.6389, 0.7499, 0.6667, 0.7001, 0.6944, 0.7001, 0.6944, 0.7499, 0.6667, 0.7499, 0.6945, 0.7001, 0.7222, 0.7001, 0.7222, 0.7499, 0.6945, 0.7499, 0.6112, 0.7501, 0.6388, 0.7501, 0.6388, 0.7999, 0.6112, 0.7999, 0.6389, 0.7501, 0.6666, 0.7501, 0.6666, 0.7999, 0.6389, 0.7999, 0.6667, 0.7501, 0.6944, 0.7501, 0.6944, 0.7999, 0.6667, 0.7999, 0.6945, 0.7501, 0.7222, 0.7501, 0.7222, 0.7999, 0.6945, 0.7999, 0.6112, 0.6001, 0.6388, 0.6001, 0.6388, 0.6499, 0.6112, 0.6499, 0.6389, 0.6001, 0.6666, 0.6001, 0.6666, 0.6499, 0.6389, 0.6499, 0.6667, 0.6001, 0.6944, 0.6001, 0.6944, 0.6499, 0.6667, 0.6499, 0.6945, 0.6001, 0.7222, 0.6001, 0.7222, 0.6499, 0.6945, 0.6499, 0.6112, 0.6501, 0.6388, 0.6501, 0.6388, 0.6999, 0.6112, 0.6999, 0.6389, 0.6501, 0.6666, 0.6501, 0.6666, 0.6999, 0.6389, 0.6999, 0.6667, 0.6501, 0.6944, 0.6501, 0.6944, 0.6999, 0.6667, 0.6999, 0.6945, 0.6501, 0.7222, 0.6501, 0.7222, 0.6999, 0.6945, 0.6999, 0.6112, 0.7001, 0.6388, 0.7001, 0.6388, 0.7499, 0.6112, 0.7499, 0.6389, 0.7001, 0.6666, 0.7001, 0.6666, 0.7499, 0.6389, 0.7499, 0.6667, 0.7001, 0.6944, 0.7001, 0.6944, 0.7499, 0.6667, 0.7499, 0.6945, 0.7001, 0.7222, 0.7001, 0.7222, 0.7499, 0.6945, 0.7499, 0.6112, 0.7501, 0.6388, 0.7501, 0.6388, 0.7999, 0.6112, 0.7999, 0.6389, 0.7501, 0.6666, 0.7501, 0.6666, 0.7999, 0.6389, 0.7999, 0.6667, 0.7501, 0.6944, 0.7501, 0.6944, 0.7999, 0.6667, 0.7999, 0.6945, 0.7501, 0.7222, 0.7501, 0.7222, 0.7999, 0.6945, 0.7999, 0.6112, 0.6001, 0.6388, 0.6001, 0.6388, 0.6499, 0.6112, 0.6499, 0.6389, 0.6001, 0.6666, 0.6001, 0.6666, 0.6499, 0.6389, 0.6499, 0.6667, 0.6001, 0.6944, 0.6001, 0.6944, 0.6499, 0.6667, 0.6499, 0.6945, 0.6001, 0.7222, 0.6001, 0.7222, 0.6499, 0.6945, 0.6499, 0.6112, 0.6501, 0.6388, 0.6501, 0.6388, 0.6999, 0.6112, 0.6999, 0.6389, 0.6501, 0.6666, 0.6501, 0.6666, 0.6999, 0.6389, 0.6999, 0.6667, 0.6501, 0.6944, 0.6501, 0.6944, 0.6999, 0.6667, 0.6999, 0.6945, 0.6501, 0.7222, 0.6501, 0.7222, 0.6999, 0.6945, 0.6999, 0.6112, 0.7001, 0.6388, 0.7001, 0.6388, 0.7499, 0.6112, 0.7499, 0.6389, 0.7001, 0.6666, 0.7001, 0.6666, 0.7499, 0.6389, 0.7499, 0.6667, 0.7001, 0.6944, 0.7001, 0.6944, 0.7499, 0.6667, 0.7499, 0.6945, 0.7001, 0.7222, 0.7001, 0.7222, 0.7499, 0.6945, 0.7499, 0.6112, 0.7501, 0.6388, 0.7501, 0.6388, 0.7999, 0.6112, 0.7999, 0.6389, 0.7501, 0.6666, 0.7501, 0.6666, 0.7999, 0.6389, 0.7999, 0.6667, 0.7501, 0.6944, 0.7501, 0.6944, 0.7999, 0.6667, 0.7999, 0.6945, 0.7501, 0.7222, 0.7501, 0.7222, 0.7999, 0.6945, 0.7999, 0.6112, 0.6001, 0.6388, 0.6001, 0.6388, 0.6499, 0.6112, 0.6499, 0.6389, 0.6001, 0.6666, 0.6001, 0.6666, 0.6499, 0.6389, 0.6499, 0.6667, 0.6001, 0.6944, 0.6001, 0.6944, 0.6499, 0.6667, 0.6499, 0.6945, 0.6001, 0.7222, 0.6001, 0.7222, 0.6499, 0.6945, 0.6499, 0.6112, 0.6501, 0.6388, 0.6501, 0.6388, 0.6999, 0.6112, 0.6999, 0.6389, 0.6501, 0.6666, 0.6501, 0.6666, 0.6999, 0.6389, 0.6999, 0.6667, 0.6501, 0.6944, 0.6501, 0.6944, 0.6999, 0.6667, 0.6999, 0.6945, 0.6501, 0.7222, 0.6501, 0.7222, 0.6999, 0.6945, 0.6999, 0.6112, 0.7001, 0.6388, 0.7001, 0.6388, 0.7499, 0.6112, 0.7499, 0.6389, 0.7001, 0.6666, 0.7001, 0.6666, 0.7499, 0.6389, 0.7499, 0.6667, 0.7001, 0.6944, 0.7001, 0.6944, 0.7499, 0.6667, 0.7499, 0.6945, 0.7001, 0.7222, 0.7001, 0.7222, 0.7499, 0.6945, 0.7499, 0.6112, 0.7501, 0.6388, 0.7501, 0.6388, 0.7999, 0.6112, 0.7999, 0.6389, 0.7501, 0.6666, 0.7501, 0.6666, 0.7999, 0.6389, 0.7999, 0.6667, 0.7501, 0.6944, 0.7501, 0.6944, 0.7999, 0.6667, 0.7999, 0.6945, 0.7501, 0.7222, 0.7501, 0.7222, 0.7999, 0.6945, 0.7999, 0.6112, 0.6001, 0.6388, 0.6001, 0.6388, 0.6499, 0.6112, 0.6499, 0.6389, 0.6001, 0.6666, 0.6001, 0.6666, 0.6499, 0.6389, 0.6499, 0.6667, 0.6001, 0.6944, 0.6001, 0.6944, 0.6499, 0.6667, 0.6499, 0.6945, 0.6001, 0.7222, 0.6001, 0.7222, 0.6499, 0.6945, 0.6499, 0.6112, 0.6501, 0.6388, 0.6501, 0.6388, 0.6999, 0.6112, 0.6999, 0.6389, 0.6501, 0.6666, 0.6501, 0.6666, 0.6999, 0.6389, 0.6999, 0.6667, 0.6501, 0.6944, 0.6501, 0.6944, 0.6999, 0.6667, 0.6999, 0.6945, 0.6501, 0.7222, 0.6501, 0.7222, 0.6999, 0.6945, 0.6999, 0.6112, 0.7001, 0.6388, 0.7001, 0.6388, 0.7499, 0.6112, 0.7499, 0.6389, 0.7001, 0.6666, 0.7001, 0.6666, 0.7499, 0.6389, 0.7499, 0.6667, 0.7001, 0.6944, 0.7001, 0.6944, 0.7499, 0.6667, 0.7499, 0.6945, 0.7001, 0.7222, 0.7001, 0.7222, 0.7499, 0.6945, 0.7499, 0.6112, 0.7501, 0.6388, 0.7501, 0.6388, 0.7999, 0.6112, 0.7999, 0.6389, 0.7501, 0.6666, 0.7501, 0.6666, 0.7999, 0.6389, 0.7999, 0.6667, 0.7501, 0.6944, 0.7501, 0.6944, 0.7999, 0.6667, 0.7999, 0.6945, 0.7501, 0.7222, 0.7501, 0.7222, 0.7999, 0.6945, 0.7999, 0.7223, 0.6001, 0.75, 0.6001, 0.75, 0.6499, 0.7223, 0.6499, 0.75, 0.6001, 0.7777, 0.6001, 0.7777, 0.6499, 0.75, 0.6499, 0.7778, 0.6001, 0.8055, 0.6001, 0.8055, 0.6499, 0.7778, 0.6499, 0.8056, 0.6001, 0.8333, 0.6001, 0.8333, 0.6499, 0.8056, 0.6499, 0.7223, 0.6501, 0.75, 0.6501, 0.75, 0.6999, 0.7223, 0.6999, 0.75, 0.6501, 0.7777, 0.6501, 0.7777, 0.6999, 0.75, 0.6999, 0.7778, 0.6501, 0.8055, 0.6501, 0.8055, 0.6999, 0.7778, 0.6999, 0.8056, 0.6501, 0.8333, 0.6501, 0.8333, 0.6999, 0.8056, 0.6999, 0.7223, 0.7001, 0.75, 0.7001, 0.75, 0.7499, 0.7223, 0.7499, 0.75, 0.7001, 0.7777, 0.7001, 0.7777, 0.7499, 0.75, 0.7499, 0.7778, 0.7001, 0.8055, 0.7001, 0.8055, 0.7499, 0.7778, 0.7499, 0.8056, 0.7001, 0.8333, 0.7001, 0.8333, 0.7499, 0.8056, 0.7499, 0.7223, 0.7501, 0.75, 0.7501, 0.75, 0.7999, 0.7223, 0.7999, 0.75, 0.7501, 0.7777, 0.7501, 0.7777, 0.7999, 0.75, 0.7999, 0.7778, 0.7501, 0.8055, 0.7501, 0.8055, 0.7999, 0.7778, 0.7999, 0.8056, 0.7501, 0.8333, 0.7501, 0.8333, 0.7999, 0.8056, 0.7999, 0.7223, 0.6001, 0.75, 0.6001, 0.75, 0.6499, 0.7223, 0.6499, 0.75, 0.6001, 0.7777, 0.6001, 0.7777, 0.6499, 0.75, 0.6499, 0.7778, 0.6001, 0.8055, 0.6001, 0.8055, 0.6499, 0.7778, 0.6499, 0.8056, 0.6001, 0.8333, 0.6001, 0.8333, 0.6499, 0.8056, 0.6499, 0.7223, 0.6501, 0.75, 0.6501, 0.75, 0.6999, 0.7223, 0.6999, 0.75, 0.6501, 0.7777, 0.6501, 0.7777, 0.6999, 0.75, 0.6999, 0.7778, 0.6501, 0.8055, 0.6501, 0.8055, 0.6999, 0.7778, 0.6999, 0.8056, 0.6501, 0.8333, 0.6501, 0.8333, 0.6999, 0.8056, 0.6999, 0.7223, 0.7001, 0.75, 0.7001, 0.75, 0.7499, 0.7223, 0.7499, 0.75, 0.7001, 0.7777, 0.7001, 0.7777, 0.7499, 0.75, 0.7499, 0.7778, 0.7001, 0.8055, 0.7001, 0.8055, 0.7499, 0.7778, 0.7499, 0.8056, 0.7001, 0.8333, 0.7001, 0.8333, 0.7499, 0.8056, 0.7499, 0.7223, 0.7501, 0.75, 0.7501, 0.75, 0.7999, 0.7223, 0.7999, 0.75, 0.7501, 0.7777, 0.7501, 0.7777, 0.7999, 0.75, 0.7999, 0.7778, 0.7501, 0.8055, 0.7501, 0.8055, 0.7999, 0.7778, 0.7999, 0.8056, 0.7501, 0.8333, 0.7501, 0.8333, 0.7999, 0.8056, 0.7999, 4.34e-05, 0.8001, 0.02773, 0.8001, 0.02773, 0.8499, 4.34e-05, 0.8499, 0.02782, 0.8001, 0.05551, 0.8001, 0.05551, 0.8499, 0.02782, 0.8499, 0.0556, 0.8001, 0.08329, 0.8001, 0.08329, 0.8499, 0.0556, 0.8499, 0.08338, 0.8001, 0.1111, 0.8001, 0.1111, 0.8499, 0.08338, 0.8499, 4.34e-05, 0.8501, 0.02773, 0.8501, 0.02773, 0.8999, 4.34e-05, 0.8999, 0.02782, 0.8501, 0.05551, 0.8501, 0.05551, 0.8999, 0.02782, 0.8999, 0.0556, 0.8501, 0.08329, 0.8501, 0.08329, 0.8999, 0.0556, 0.8999, 0.08338, 0.8501, 0.1111, 0.8501, 0.1111, 0.8999, 0.08338, 0.8999, 4.34e-05, 0.9001, 0.02773, 0.9001, 0.02773, 0.9499, 4.34e-05, 0.9499, 0.02782, 0.9001, 0.05551, 0.9001, 0.05551, 0.9499, 0.02782, 0.9499, 0.0556, 0.9001, 0.08329, 0.9001, 0.08329, 0.9499, 0.0556, 0.9499, 0.08338, 0.9001, 0.1111, 0.9001, 0.1111, 0.9499, 0.08338, 0.9499, 4.34e-05, 0.9501, 0.02773, 0.9501, 0.02773, 0.9999, 4.34e-05, 0.9999, 0.02782, 0.9501, 0.05551, 0.9501, 0.05551, 0.9999, 0.02782, 0.9999, 0.0556, 0.9501, 0.08329, 0.9501, 0.08329, 0.9999, 0.0556, 0.9999, 0.08338, 0.9501, 0.1111, 0.9501, 0.1111, 0.9999, 0.08338, 0.9999, 4.34e-05, 0.8001, 0.02773, 0.8001, 0.02773, 0.8499, 4.34e-05, 0.8499, 0.02782, 0.8001, 0.05551, 0.8001, 0.05551, 0.8499, 0.02782, 0.8499, 0.0556, 0.8001, 0.08329, 0.8001, 0.08329, 0.8499, 0.0556, 0.8499, 0.08338, 0.8001, 0.1111, 0.8001, 0.1111, 0.8499, 0.08338, 0.8499, 4.34e-05, 0.8501, 0.02773, 0.8501, 0.02773, 0.8999, 4.34e-05, 0.8999, 0.02782, 0.8501, 0.05551, 0.8501, 0.05551, 0.8999, 0.02782, 0.8999, 0.0556, 0.8501, 0.08329, 0.8501, 0.08329, 0.8999, 0.0556, 0.8999, 0.08338, 0.8501, 0.1111, 0.8501, 0.1111, 0.8999, 0.08338, 0.8999, 4.34e-05, 0.9001, 0.02773, 0.9001, 0.02773, 0.9499, 4.34e-05, 0.9499, 0.02782, 0.9001, 0.05551, 0.9001, 0.05551, 0.9499, 0.02782, 0.9499, 0.0556, 0.9001, 0.08329, 0.9001, 0.08329, 0.9499, 0.0556, 0.9499, 0.08338, 0.9001, 0.1111, 0.9001, 0.1111, 0.9499, 0.08338, 0.9499, 4.34e-05, 0.9501, 0.02773, 0.9501, 0.02773, 0.9999, 4.34e-05, 0.9999, 0.02782, 0.9501, 0.05551, 0.9501, 0.05551, 0.9999, 0.02782, 0.9999, 0.0556, 0.9501, 0.08329, 0.9501, 0.08329, 0.9999, 0.0556, 0.9999, 0.08338, 0.9501, 0.1111, 0.9501, 0.1111, 0.9999, 0.08338, 0.9999, 0.2223, 0.6001, 0.25, 0.6001, 0.25, 0.6499, 0.2223, 0.6499, 0.25, 0.6001, 0.2777, 0.6001, 0.2777, 0.6499, 0.25, 0.6499, 0.2778, 0.6001, 0.3055, 0.6001, 0.3055, 0.6499, 0.2778, 0.6499, 0.3056, 0.6001, 0.3333, 0.6001, 0.3333, 0.6499, 0.3056, 0.6499, 0.2223, 0.6501, 0.25, 0.6501, 0.25, 0.6999, 0.2223, 0.6999, 0.25, 0.6501, 0.2777, 0.6501, 0.2777, 0.6999, 0.25, 0.6999, 0.2778, 0.6501, 0.3055, 0.6501, 0.3055, 0.6999, 0.2778, 0.6999, 0.3056, 0.6501, 0.3333, 0.6501, 0.3333, 0.6999, 0.3056, 0.6999, 0.2223, 0.6001, 0.25, 0.6001, 0.25, 0.6499, 0.2223, 0.6499, 0.25, 0.6001, 0.2777, 0.6001, 0.2777, 0.6499, 0.25, 0.6499, 0.2778, 0.6001, 0.3055, 0.6001, 0.3055, 0.6499, 0.2778, 0.6499, 0.3056, 0.6001, 0.3333, 0.6001, 0.3333, 0.6499, 0.3056, 0.6499, 0.6945, 0.6001, 0.7222, 0.6001, 0.7222, 0.6499, 0.6945, 0.6499, 0.6945, 0.6501, 0.7222, 0.6501, 0.7222, 0.6999, 0.6945, 0.6999, 0.6945, 0.7001, 0.7222, 0.7001, 0.7222, 0.7499, 0.6945, 0.7499, 0.6945, 0.7501, 0.7222, 0.7501, 0.7222, 0.7999, 0.6945, 0.7999, 0.6112, 0.6001, 0.6388, 0.6001, 0.6388, 0.6499, 0.6112, 0.6499, 0.6112, 0.6501, 0.6388, 0.6501, 0.6388, 0.6999, 0.6112, 0.6999, 0.6112, 0.7001, 0.6388, 0.7001, 0.6388, 0.7499, 0.6112, 0.7499, 0.6112, 0.7501, 0.6388, 0.7501, 0.6388, 0.7999, 0.6112, 0.7999, 0.5834, 0.5999, 0.6111, 0.5999, 0.6111, 0.5501, 0.5834, 0.5501, 0.5834, 0.4501, 0.6111, 0.4501, 0.6111, 0.4999, 0.5834, 0.4999, 0.5834, 0.5001, 0.6111, 0.5001, 0.6111, 0.5499, 0.5834, 0.5499, 0.5834, 0.5501, 0.6111, 0.5501, 0.6111, 0.5999, 0.5834, 0.5999, 0.5556, 0.5999, 0.5833, 0.5999, 0.5833, 0.5501, 0.5556, 0.5501, 0.4445, 0.4501, 0.4722, 0.4501, 0.4722, 0.4999, 0.4445, 0.4999, 0.4445, 0.5001, 0.4722, 0.5001, 0.4722, 0.5499, 0.4445, 0.5499, 0.4445, 0.5501, 0.4722, 0.5501, 0.4722, 0.5999, 0.4445, 0.5999, 0.5278, 0.4001, 0.5555, 0.4001, 0.5555, 0.4499, 0.5278, 0.4499, 0.5278, 0.4501, 0.5555, 0.4501, 0.5555, 0.4999, 0.5278, 0.4999, 0.5278, 0.5001, 0.5555, 0.5001, 0.5555, 0.5499, 0.5278, 0.5499, 0.5278, 0.5501, 0.5555, 0.5501, 0.5555, 0.5999, 0.5278, 0.5999, 0.5278, 0.4001, 0.5555, 0.4001, 0.5555, 0.4499, 0.5278, 0.4499, 0.5278, 0.4501, 0.5555, 0.4501, 0.5555, 0.4999, 0.5278, 0.4999, 0.5278, 0.5001, 0.5555, 0.5001, 0.5555, 0.5499, 0.5278, 0.5499, 0.5278, 0.5501, 0.5555, 0.5501, 0.5555, 0.5999, 0.5278, 0.5999, 0.5278, 0.4001, 0.5555, 0.4001, 0.5555, 0.4499, 0.5278, 0.4499, 0.5278, 0.4501, 0.5555, 0.4501, 0.5555, 0.4999, 0.5278, 0.4999, 0.5278, 0.5001, 0.5555, 0.5001, 0.5555, 0.5499, 0.5278, 0.5499, 0.5278, 0.5501, 0.5555, 0.5501, 0.5555, 0.5999, 0.5278, 0.5999, 0.7223, 0.4001, 0.75, 0.4001, 0.75, 0.4499, 0.7223, 0.4499, 0.75, 0.4001, 0.7777, 0.4001, 0.7777, 0.4499, 0.75, 0.4499, 0.7223, 0.4501, 0.75, 0.4501, 0.75, 0.4999, 0.7223, 0.4999, 0.75, 0.4501, 0.7777, 0.4501, 0.7777, 0.4999, 0.75, 0.4999, 0.7223, 0.5001, 0.75, 0.5001, 0.75, 0.5499, 0.7223, 0.5499, 0.75, 0.5001, 0.7777, 0.5001, 0.7777, 0.5499, 0.75, 0.5499, 0.7223, 0.5501, 0.75, 0.5501, 0.75, 0.5999, 0.7223, 0.5999, 0.75, 0.5501, 0.7777, 0.5501, 0.7777, 0.5999, 0.75, 0.5999, 0.8056, 0.4001, 0.8333, 0.4001, 0.8333, 0.4499, 0.8056, 0.4499, 0.8334, 0.4001, 0.8611, 0.4001, 0.8611, 0.4499, 0.8334, 0.4499, 0.8612, 0.4001, 0.8888, 0.4001, 0.8888, 0.4499, 0.8612, 0.4499, 0.8056, 0.4501, 0.8333, 0.4501, 0.8333, 0.4999, 0.8056, 0.4999, 0.8334, 0.4501, 0.8611, 0.4501, 0.8611, 0.4999, 0.8334, 0.4999, 0.8612, 0.4501, 0.8888, 0.4501, 0.8888, 0.4999, 0.8612, 0.4999, 0.8056, 0.5001, 0.8333, 0.5001, 0.8333, 0.5499, 0.8056, 0.5499, 0.8334, 0.5001, 0.8611, 0.5001, 0.8611, 0.5499, 0.8334, 0.5499, 0.8612, 0.5001, 0.8888, 0.5001, 0.8888, 0.5499, 0.8612, 0.5499, 0.8056, 0.5501, 0.8333, 0.5501, 0.8333, 0.5999, 0.8056, 0.5999, 0.8334, 0.5501, 0.8611, 0.5501, 0.8611, 0.5999, 0.8334, 0.5999, 0.8612, 0.5501, 0.8888, 0.5501, 0.8888, 0.5999, 0.8612, 0.5999, 0.5556, 0.4001, 0.5833, 0.4001, 0.5833, 0.4499, 0.5556, 0.4499, 0.5834, 0.4001, 0.6111, 0.4001, 0.6111, 0.4499, 0.5834, 0.4499, 0.5556, 0.4501, 0.5833, 0.4501, 0.5833, 0.4999, 0.5556, 0.4999, 0.5834, 0.4501, 0.6111, 0.4501, 0.6111, 0.4999, 0.5834, 0.4999, 0.5556, 0.5001, 0.5833, 0.5001, 0.5833, 0.5499, 0.5556, 0.5499, 0.5834, 0.5001, 0.6111, 0.5001, 0.6111, 0.5499, 0.5834, 0.5499, 0.5556, 0.5501, 0.5833, 0.5501, 0.5833, 0.5999, 0.5556, 0.5999, 0.5834, 0.5501, 0.6111, 0.5501, 0.6111, 0.5999, 0.5834, 0.5999, 0.4445, 0.6001, 0.4722, 0.6001, 0.4722, 0.6499, 0.4445, 0.6499, 0.4723, 0.6001, 0.5, 0.6001, 0.5, 0.6499, 0.4723, 0.6499, 0.4445, 0.6501, 0.4722, 0.6501, 0.4722, 0.6999, 0.4445, 0.6999, 0.4723, 0.6501, 0.5, 0.6501, 0.5, 0.6999, 0.4723, 0.6999, 0.4445, 0.7001, 0.4722, 0.7001, 0.4722, 0.7499, 0.4445, 0.7499, 0.4723, 0.7001, 0.5, 0.7001, 0.5, 0.7499, 0.4723, 0.7499, 0.4445, 0.7501, 0.4722, 0.7501, 0.4722, 0.7999, 0.4445, 0.7999, 0.4723, 0.7501, 0.5, 0.7501, 0.5, 0.7999, 0.4723, 0.7999, 0.5556, 0.5999, 0.5833, 0.5999, 0.5833, 0.5501, 0.5556, 0.5501, 0.5834, 0.5999, 0.6111, 0.5999, 0.6111, 0.5501, 0.5834, 0.5501, 0.5556, 0.5999, 0.5833, 0.5999, 0.5833, 0.5501, 0.5556, 0.5501, 0.5834, 0.5999, 0.6111, 0.5999, 0.6111, 0.5501, 0.5834, 0.5501])
me_cube.materials.append(mat_crateshousebarrac_001)
me_cube.use_remesh_preserve_volume = False
me_cube.use_remesh_preserve_attributes = False
me_cube.use_mirror_vertex_groups = False
me_cube.update()
me_cube_001 = bpy.data.meshes.new('Cube.001')
me_cube_001.from_pydata([(0.0, 4.5, 2.504), (-0.5, 2.5, 2.504), (0.0, 5.0, 2.004), (-1.5, 3.5, 2.504), (0.0, 4.5, 2.004), (-0.5, 2.5, 2.004), (0.0, 4.0, 2.004), (-0.5, 3.5, 2.504), (-0.5, 3.0, 2.504), (-0.5, 4.5, 2.004), (-2.0, 1.5, 2.504), (-1.5, 4.5, 2.504), (-1.5, 4.0, 2.504), (-1.5, 4.5, 2.004), (-2.0, 2.0, 2.004), (-0.5, 4.0, 2.504), (0.0, 3.0, 2.004), (-1.5, 2.5, 2.504), (-1.5, 4.0, 2.004), (-2.0, 2.5, 2.004), (-6.9, 4.0, 2.504), (0.0, 5.5, 2.504), (-3.5, 5.0, -0.4963), (0.0, 2.0, 2.004), (-2.0, 4.5, 2.004), (-2.0, 3.0, 2.004), (-1.5, 3.0, 2.004), (-3.5, 5.0, 2.504), (-1.5, 2.0, 2.504), (-2.0, 4.0, 2.004), (-2.0, 3.5, 2.004), (-1.5, 3.5, 2.004), (-2.0, 2.0, 2.504), (-6.5, 5.0, 2.004), (-2.0, 3.5, 3.504), (-2.0, 4.0, 3.504), (0.0, 1.5, 2.004), (-1.5, 3.0, 2.504), (-1.5, 2.0, 2.004), (-1.5, 1.5, 2.004), (-1.5, 2.5, 2.004), (-1.0, 2.5, 2.504), (0.0, 2.5, 2.004), (0.0, 3.5, 2.004), (0.0, 3.0, 2.504), (0.0, 3.5, 2.504), (0.0, 4.0, 2.504), (0.0, 2.5, 2.504), (-0.5, 3.0, 2.004), (0.0, 2.0, 2.504), (-0.5, 4.0, 2.004), (-0.5, 3.5, 2.004), (0.0, 1.5, 2.504), (-6.9, 4.5, 2.504), (-0.5, 2.0, 2.004), (-0.5, 1.5, 2.004), (-2.0, 1.5, 2.004), (-8.0, 5.5, 2.504), (-5.5, 5.5, 2.504), (-7.4, 1.5, 2.504), (-6.9, 3.5, 2.504), (-6.9, 4.5, 2.004), (-7.4, 2.0, 2.004), (-6.9, 2.5, 2.504), (-6.9, 4.0, 2.004), (-7.4, 2.5, 2.004), (-7.4, 5.0, 2.504), (-7.4, 5.0, 2.004), (-7.4, 4.5, 2.004), (-7.4, 3.0, 2.004), (-6.9, 3.0, 2.004), (-7.4, 4.5, 2.504), (-6.9, 2.0, 2.504), (-7.4, 4.0, 2.004), (-7.4, 3.5, 2.004), (-6.9, 1.5, 2.504), (-7.4, 3.0, 2.504), (-6.9, 3.5, 2.004), (-7.4, 2.0, 2.504), (-6.9, 5.0, 2.504), (-7.4, 3.5, 2.504), (-7.4, 4.0, 2.504), (-7.4, 2.5, 2.504), (-6.9, 3.0, 2.504), (-6.9, 2.0, 2.004), (-6.9, 1.5, 2.004), (-6.9, 2.5, 2.004), (-7.4, 1.5, 2.004), (-6.9, 5.0, 2.004), (-7.0, 5.0, 2.504), (-6.0, 5.0, 2.004), (-4.0, 5.5, 2.504), (-6.5, 5.0, 2.504), (-5.0, 5.0, 2.004), (-4.5, 5.0, 2.504), (-6.0, 4.5, 2.004), (-2.5, 5.5, 2.504), (-3.5, 5.0, 0.003712), (-2.5, 5.0, 2.504), (-4.5, 5.0, 2.004), (-4.0, 3.5, 2.504), (-7.5, 5.0, 2.504), (-3.5, 5.0, 2.004), (0.5, 5.5, 2.504), (-1.5, 5.0, 2.004), (-2.5, 5.0, 2.004), (-3.0, 5.0, 2.004), (-2.0, 5.0, 2.004), (0.5, 5.0, 2.504), (-0.5, 5.0, 2.504), (-2.0, 5.0, 2.504), (-4.0, 5.0, -0.4963), (0.0, 5.0, 2.504), (-1.0, 5.0, 2.004), (-7.0, 5.0, 2.004), (-7.5, 5.0, 2.004), (-0.5, 5.0, 2.004), (-8.0, 5.5, 2.004), (-4.0, 5.0, 2.504), (-6.0, 5.5, 2.504), (-5.0, 5.0, 2.504), (-6.0, 5.5, 2.004), (-5.5, 5.5, 2.004), (-3.0, 5.0, 2.504), (-7.5, 5.5, 2.004), (-3.5, 5.5, 2.504), (-0.5, 4.5, 2.504), (-4.5, 5.5, 2.004), (-2.0, 5.5, 2.504), (-0.5, 5.5, 2.504), (0.5, 5.5, 2.004), (0.0, 5.5, 2.004), (-3.5, 5.5, 2.004), (-1.0, 5.5, 2.504), (-1.0, 5.5, 2.004), (-0.5, 5.5, 2.004), (-2.0, 5.5, 2.004), (-1.5, 5.5, 2.004), (-1.5, 5.5, 2.504), (-2.5, 5.5, 2.004), (-3.0, 5.5, 2.004), (-3.0, 5.5, 2.504), (-4.0, 5.5, 2.004), (-5.0, 5.5, 2.004), (-4.5, 5.5, 2.504), (-5.0, 5.5, 2.504), (-7.0, 5.5, 2.004), (-6.5, 5.5, 2.004), (-6.5, 5.5, 2.504), (-7.0, 5.5, 2.504), (-7.5, 5.5, 2.504), (-3.5, 4.5, 2.004), (-3.5, 5.0, 1.504), (-4.0, 5.0, 1.504), (-3.5, 5.0, 1.004), (-4.0, 5.0, 1.004), (-3.5, 5.0, 0.5037), (-4.0, 5.0, 0.5037), (-3.5, 2.0, 0.5037), (-4.0, 5.0, 0.003712), (-4.0, 4.0, 2.004), (-5.0, 4.5, 2.504), (-6.0, 4.0, 3.504), (-4.5, 4.5, 2.504), (-5.5, 3.0, 2.504), (-3.5, 2.0, 0.003712), (-5.5, 5.0, 2.504), (-2.5, 4.0, 2.504), (-3.5, 3.0, 2.504), (-3.5, 4.0, 2.004), (-4.0, 2.0, 0.5037), (-4.0, 2.0, 1.004), (-4.0, 2.0, 2.004), (-3.5, 2.0, 1.504), (-4.0, 2.0, 1.504), (-3.5, 2.0, 1.004), (-4.0, 2.0, 0.003712), (-5.5, 5.0, 2.004), (-4.5, 4.0, 2.504), (-5.0, 2.0, 3.504), (-6.0, 2.5, 2.004), (-6.0, 3.5, 2.004), (-5.5, 4.0, 2.004), (-6.0, 3.0, 2.004), (-6.0, 5.5, 1.504), (-5.5, 2.5, 2.004), (-5.5, 4.5, 2.004), (-6.0, 2.0, 1.504), (-5.5, 2.0, 0.003712), (-5.5, 2.0, 2.004), (-6.0, 2.0, 1.004), (-5.5, 2.0, 1.504), (-6.0, 5.5, 0.5037), (-5.5, 2.0, 1.004), (-6.0, 2.0, 0.003712), (-5.5, 2.0, 0.5037), (-6.0, 2.0, 0.5037), (-6.0, 5.5, 0.003712), (-6.0, 5.5, -0.4963), (-5.5, 5.5, 1.504), (-6.0, 5.5, 1.004), (-5.5, 5.5, 1.004), (-5.5, 5.5, -0.4963), (-5.5, 5.5, 0.5037), (-5.5, 5.5, 0.003712), (-5.5, 3.5, 2.004), (-3.5, 2.5, 2.004), (-3.0, 2.0, 3.004), (-3.5, 2.0, 3.004), (-2.0, 4.0, 3.004), (-3.5, 3.0, 2.004), (-3.5, 3.5, 2.004), (-3.0, 4.0, 2.504), (-3.5, 4.0, 2.504), (-2.0, 4.5, 2.504), (-6.0, 3.5, 2.504), (-5.5, 3.0, 2.004), (-6.0, 4.0, 2.004), (-5.0, 3.0, 2.504), (-5.5, 4.0, 2.504), (-5.0, 4.0, 2.504), (-6.0, 2.0, 2.504), (-4.0, 4.5, 2.504), (-4.0, 4.5, 2.004), (-6.0, 3.0, 2.504), (-4.0, 5.0, 2.004), (-6.0, 5.0, 2.504), (-4.0, 3.0, 2.004), (-4.0, 3.5, 2.004), (-3.5, 2.0, 2.004), (-4.0, 2.5, 2.004), (-6.0, 2.0, 2.004), (-3.5, 3.5, 2.504), (-5.0, 2.0, 3.004), (-2.0, 2.0, 3.004), (-5.0, 2.5, 2.504), (-3.0, 2.5, 2.504), (-4.5, 2.5, 2.504), (-5.5, 2.5, 2.504), (-6.0, 3.0, 4.004), (-5.0, 3.5, 2.504), (-4.5, 3.0, 2.504), (-5.5, 3.5, 2.504), (-3.0, 3.0, 2.504), (-4.5, 3.5, 2.504), (-5.5, 4.5, 2.504), (-6.0, 4.5, 2.504), (-4.5, 2.0, 2.504), (-3.5, 2.5, 2.504), (-2.5, 2.0, 2.504), (-4.0, 2.5, 2.504), (-4.0, 3.0, 2.504), (-2.5, 2.5, 2.504), (-2.5, 3.0, 2.504), (-4.0, 4.0, 2.504), (-3.0, 3.5, 2.504), (-2.5, 3.5, 2.504), (-2.5, 4.5, 2.504), (-3.5, 4.5, 2.504), (-3.0, 4.5, 2.504), (-5.0, 2.0, 2.504), (-5.5, 2.0, 2.504), (-6.0, 4.0, 4.504), (-6.0, 3.5, 3.504), (-5.5, 2.0, 3.504), (-5.5, 2.0, 3.004), (-5.5, 2.0, 4.004), (-5.0, 4.0, 4.504), (-5.0, 2.0, 4.004), (-6.0, 4.0, 3.004), (-5.5, 2.5, 4.504), (-5.0, 2.0, 4.504), (-6.0, 4.0, 2.504), (-5.0, 3.5, 4.504), (-6.0, 3.0, 3.004), (-6.0, 3.5, 3.004), (-6.0, 2.5, 2.504), (-6.0, 2.0, 3.004), (-6.0, 4.0, 4.004), (-6.0, 3.0, 3.504), (-6.0, 2.5, 3.004), (-6.0, 2.0, 3.504), (-6.0, 2.0, 4.004), (-6.0, 3.5, 4.004), (-6.0, 2.5, 3.504), (-6.0, 2.5, 4.004), (-6.0, 3.0, 4.504), (-6.0, 3.5, 4.504), (-5.5, 3.5, 4.504), (-5.5, 2.0, 4.504), (-6.0, 2.0, 4.504), (-6.0, 2.5, 4.504), (-5.5, 4.0, 4.504), (-5.5, 3.0, 4.504), (-5.0, 3.0, 4.504), (-5.0, 2.5, 4.504), (-3.0, 2.0, 2.504), (-3.5, 2.0, 2.504), (-2.5, 2.0, 3.004), (-2.0, 3.0, 3.004), (-2.0, 4.0, 2.504), (-4.0, 2.0, 2.504), (-2.0, 3.0, 2.504), (-4.0, 2.0, 3.004), (-4.5, 2.0, 3.004), (-2.0, 2.5, 2.504), (-2.0, 2.5, 3.004), (-2.0, 3.5, 2.504), (-2.5, 2.5, 4.504), (-2.0, 3.0, 3.504), (-2.0, 2.5, 3.504), (-2.0, 3.5, 3.004), (-2.0, 2.0, 3.504), (-2.0, 2.0, 4.004), (-2.0, 3.0, 4.004), (-3.0, 2.5, 4.504), (-2.0, 2.5, 4.004), (-2.0, 3.5, 4.004), (-1.5, 5.0, 2.504), (-2.0, 4.0, 4.504), (-2.0, 4.0, 4.004), (-2.0, 2.5, 4.504), (-3.0, 3.5, 4.504), (-1.0, 5.0, 2.504), (-2.0, 3.5, 4.504), (-2.0, 3.0, 4.504), (-2.5, 3.0, 4.504), (-3.0, 4.0, 4.504), (-3.0, 2.0, 4.504), (-2.5, 4.0, 4.504), (-2.5, 3.5, 4.504), (-3.0, 3.0, 4.504), (-3.0, 4.0, 2.504), (-3.0, 4.0, 4.004), (-3.0, 4.0, 4.504), (-2.5, 4.0, 2.504), (-3.0, 4.0, 3.004), (-3.0, 4.0, 3.504), (-2.5, 4.0, 3.504), (-2.0, 4.0, 4.004), (-2.5, 2.0, 4.004), (-1.0, 4.5, 2.504), (-2.5, 4.0, 3.004), (-2.5, 4.0, 4.504), (-2.0, 4.0, 2.504), (-2.5, 4.0, 4.004), (-2.0, 4.0, 3.004), (-2.0, 4.0, 3.504), (-3.0, 2.0, 4.004), (-2.0, 2.0, 4.504), (-2.5, 2.0, 4.504), (-1.5, 1.5, 2.504), (-1.0, 2.0, 2.504), (-0.5, 2.0, 2.504), (-1.0, 1.5, 2.504), (-0.5, 1.5, 2.504), (0.4999, 4.469, 2.17), (-8.845e-05, 2.311, 0.7743), (0.4999, 5.421, 2.152), (0.4999, 4.881, 1.803), (-8.845e-05, 2.723, 0.4072), (0.4999, 4.342, 1.454), (-8.845e-05, 3.39, 1.472), (-8.845e-05, 2.85, 1.123), (-8.845e-05, 4.881, 1.803), (-8.845e-05, 3.93, 1.821), (0.4999, 3.262, 0.7562), (0.4999, 2.183, 0.05819), (0.4999, 1.643, -0.2908), (0.4999, 2.723, 0.4072), (0.4999, 3.802, 1.105), (0.4999, 2.85, 1.123), (0.4999, 3.39, 1.472), (0.4999, 3.93, 1.821), (0.4999, 2.311, 0.7743), (-8.845e-05, 3.262, 0.7562), (0.4999, 1.771, 0.4253), (-8.845e-05, 4.342, 1.454), (-8.845e-05, 3.802, 1.105), (0.4999, 1.232, 0.07627), (-8.845e-05, 2.183, 0.05819), (-8.845e-05, 1.643, -0.2908), (-8.845e-05, 5.009, 2.519), (0.4999, 5.009, 2.519), (-8.845e-05, 5.421, 2.152), (-8.845e-05, 4.469, 2.17), (-8.845e-05, 1.771, 0.4253), (-8.845e-05, 1.232, 0.07627)], [], [(23, 42, 5, 54), (42, 16, 48, 5), (16, 43, 51, 48), (43, 6, 50, 51), (6, 4, 9, 50), (31, 18, 29, 30), (18, 13, 24, 29), (40, 26, 25, 19), (26, 31, 30, 25), (38, 40, 19, 14), (39, 38, 14, 56), (13, 104, 107, 24), (4, 2, 116, 9), (36, 23, 54, 55), (107, 24, 214, 110), (24, 29, 300, 214), (29, 30, 307, 300), (30, 25, 302, 307), (25, 19, 305, 302), (19, 14, 32, 305), (14, 56, 10, 32), (110, 214, 11, 318), (214, 300, 12, 11), (300, 307, 3, 12), (307, 302, 37, 3), (302, 305, 17, 37), (305, 32, 28, 17), (32, 10, 351, 28), (39, 38, 28, 351), (38, 40, 17, 28), (40, 26, 37, 17), (26, 31, 3, 37), (31, 18, 12, 3), (18, 13, 11, 12), (13, 104, 318, 11), (36, 23, 49, 52), (23, 42, 47, 49), (42, 16, 44, 47), (16, 43, 45, 44), (43, 6, 46, 45), (6, 4, 0, 46), (4, 2, 112, 0), (46, 0, 126, 15), (0, 112, 109, 126), (44, 45, 7, 8), (45, 46, 15, 7), (49, 47, 1, 353), (47, 44, 8, 1), (52, 49, 353, 355), (116, 9, 126, 109), (9, 50, 15, 126), (50, 51, 7, 15), (51, 48, 8, 7), (48, 5, 1, 8), (5, 54, 353, 1), (54, 55, 355, 353), (56, 39, 351, 10), (55, 36, 52, 355), (104, 113, 323, 318), (2, 116, 109, 112), (77, 64, 73, 74), (64, 61, 68, 73), (86, 70, 69, 65), (70, 77, 74, 69), (84, 86, 65, 62), (85, 84, 62, 87), (61, 88, 67, 68), (67, 68, 71, 66), (68, 73, 81, 71), (73, 74, 80, 81), (74, 69, 76, 80), (69, 65, 82, 76), (65, 62, 78, 82), (62, 87, 59, 78), (66, 71, 53, 79), (71, 81, 20, 53), (81, 80, 60, 20), (80, 76, 83, 60), (76, 82, 63, 83), (82, 78, 72, 63), (78, 59, 75, 72), (85, 84, 72, 75), (84, 86, 63, 72), (86, 70, 83, 63), (70, 77, 60, 83), (77, 64, 20, 60), (64, 61, 53, 20), (61, 88, 79, 53), (87, 85, 75, 59), (88, 67, 66, 79), (33, 90, 226, 92), (90, 177, 166, 226), (177, 93, 120, 166), (93, 99, 94, 120), (99, 225, 118, 94), (225, 102, 27, 118), (102, 106, 123, 27), (106, 105, 98, 123), (105, 107, 110, 98), (107, 104, 318, 110), (114, 33, 92, 89), (115, 114, 89, 101), (116, 113, 323, 109), (101, 89, 149, 150), (89, 92, 148, 149), (92, 226, 119, 148), (226, 166, 58, 119), (166, 120, 145, 58), (120, 94, 144, 145), (94, 118, 91, 144), (118, 27, 125, 91), (27, 123, 141, 125), (123, 98, 96, 141), (98, 110, 128, 96), (110, 318, 138, 128), (318, 323, 133, 138), (323, 109, 129, 133), (109, 112, 21, 129), (112, 108, 103, 21), (130, 131, 21, 103), (131, 135, 129, 21), (135, 134, 133, 129), (134, 137, 138, 133), (137, 136, 128, 138), (136, 139, 96, 128), (139, 140, 141, 96), (140, 132, 125, 141), (132, 142, 91, 125), (142, 127, 144, 91), (127, 143, 145, 144), (143, 122, 58, 145), (122, 121, 119, 58), (121, 147, 148, 119), (147, 146, 149, 148), (146, 124, 150, 149), (124, 117, 57, 150), (153, 152, 102, 225), (155, 154, 152, 153), (157, 156, 154, 155), (159, 97, 156, 157), (111, 22, 97, 159), (223, 151, 102, 225), (160, 169, 151, 223), (228, 211, 169, 160), (227, 210, 211, 228), (230, 206, 210, 227), (172, 229, 206, 230), (174, 173, 229, 172), (171, 175, 173, 174), (170, 158, 175, 171), (176, 165, 158, 170), (177, 90, 95, 186), (186, 95, 217, 182), (182, 217, 181, 205), (205, 181, 183, 216), (216, 183, 180, 185), (185, 180, 231, 189), (187, 191, 189, 231), (190, 193, 191, 187), (196, 195, 193, 190), (194, 188, 195, 196), (199, 184, 121, 122), (201, 200, 184, 199), (203, 192, 200, 201), (204, 197, 192, 203), (202, 198, 197, 204), (229, 206, 248, 297), (206, 210, 168, 248), (210, 211, 232, 168), (211, 169, 213, 232), (169, 151, 258, 213), (151, 102, 27, 258), (189, 185, 238, 261), (185, 216, 164, 238), (216, 205, 242, 164), (205, 182, 219, 242), (182, 186, 245, 219), (186, 177, 166, 245), (183, 180, 276, 224), (180, 231, 221, 276), (217, 181, 215, 272), (181, 183, 224, 215), (95, 217, 272, 246), (90, 95, 246, 226), (225, 223, 222, 118), (223, 160, 254, 222), (160, 228, 100, 254), (228, 227, 251, 100), (227, 230, 250, 251), (230, 172, 301, 250), (172, 229, 297, 301), (231, 189, 261, 221), (221, 261, 238, 276), (261, 260, 235, 238), (260, 247, 237, 235), (247, 301, 250, 237), (276, 238, 164, 224), (238, 235, 218, 164), (235, 237, 241, 218), (237, 250, 251, 241), (224, 164, 242, 215), (164, 218, 240, 242), (218, 241, 244, 240), (241, 251, 100, 244), (215, 242, 219, 272), (242, 240, 220, 219), (240, 244, 178, 220), (244, 100, 254, 178), (272, 219, 245, 246), (219, 220, 161, 245), (220, 178, 163, 161), (178, 254, 222, 163), (246, 245, 166, 226), (245, 161, 120, 166), (161, 163, 94, 120), (163, 222, 118, 94), (301, 297, 248, 250), (297, 296, 236, 248), (296, 249, 252, 236), (249, 32, 305, 252), (250, 248, 168, 251), (248, 236, 243, 168), (236, 252, 253, 243), (252, 305, 302, 253), (251, 168, 232, 100), (168, 243, 255, 232), (243, 253, 256, 255), (253, 302, 307, 256), (100, 232, 213, 254), (232, 255, 212, 213), (255, 256, 167, 212), (256, 307, 300, 167), (254, 213, 258, 222), (213, 212, 259, 258), (212, 167, 257, 259), (167, 300, 214, 257), (222, 258, 27, 118), (258, 259, 123, 27), (259, 257, 98, 123), (257, 214, 110, 98), (221, 261, 265, 277), (261, 260, 233, 265), (277, 265, 264, 281), (265, 233, 179, 264), (281, 264, 266, 282), (264, 179, 268, 266), (282, 266, 289, 290), (266, 268, 271, 289), (272, 215, 275, 269), (215, 224, 274, 275), (224, 276, 280, 274), (276, 221, 277, 280), (269, 275, 263, 162), (275, 274, 279, 263), (274, 280, 284, 279), (280, 277, 281, 284), (162, 263, 283, 278), (263, 279, 239, 283), (279, 284, 285, 239), (284, 281, 282, 285), (278, 283, 287, 262), (283, 239, 286, 287), (239, 285, 291, 286), (285, 282, 290, 291), (262, 287, 288, 292), (287, 286, 293, 288), (286, 291, 270, 293), (291, 290, 289, 270), (292, 288, 273, 267), (288, 293, 294, 273), (293, 270, 295, 294), (270, 289, 271, 295), (296, 249, 298, 207), (249, 32, 234, 298), (297, 296, 207, 208), (301, 297, 208, 303), (247, 301, 303, 304), (260, 247, 304, 233), (32, 305, 306, 234), (305, 302, 299, 306), (302, 307, 311, 299), (307, 300, 209, 311), (234, 306, 310, 312), (306, 299, 309, 310), (299, 311, 34, 309), (311, 209, 35, 34), (312, 310, 316, 313), (310, 309, 314, 316), (309, 34, 317, 314), (34, 35, 320, 317), (313, 316, 321, 349), (316, 314, 325, 321), (314, 317, 324, 325), (317, 320, 319, 324), (349, 321, 308, 350), (321, 325, 326, 308), (325, 324, 330, 326), (324, 319, 329, 330), (350, 308, 315, 328), (308, 326, 331, 315), (326, 330, 322, 331), (330, 329, 327, 322), (332, 336, 342, 335), (336, 337, 338, 342), (337, 333, 345, 338), (333, 334, 343, 345), (335, 342, 346, 344), (342, 338, 347, 346), (338, 345, 339, 347), (345, 343, 319, 339), (348, 340, 350, 328), (340, 313, 349, 350), (11, 341, 323, 318), (341, 126, 109, 323), (351, 354, 352, 28), (354, 355, 353, 352), (28, 352, 41, 17), (352, 353, 1, 41), (367, 369, 360, 380), (369, 366, 375, 360), (366, 370, 378, 375), (370, 361, 377, 378), (361, 359, 364, 377), (359, 358, 384, 364), (368, 367, 380, 381), (368, 367, 376, 379), (367, 369, 374, 376), (369, 366, 371, 374), (366, 370, 372, 371), (370, 361, 373, 372), (361, 359, 356, 373), (359, 358, 383, 356), (373, 356, 385, 365), (356, 383, 382, 385), (371, 372, 362, 363), (372, 373, 365, 362), (376, 374, 357, 386), (374, 371, 363, 357), (379, 376, 386, 387), (384, 364, 385, 382), (364, 377, 365, 385), (377, 378, 362, 365), (378, 375, 363, 362), (375, 360, 357, 363), (360, 380, 386, 357), (380, 381, 387, 386), (381, 368, 379, 387)])
_uv = me_cube_001.uv_layers.new(name='UVMap')
_uv.uv.foreach_set('vector', [0.9167, 0.3999, 0.9444, 0.3999, 0.9444, 0.3501, 0.9167, 0.3501, 0.9167, 0.3999, 0.9444, 0.3999, 0.9444, 0.3501, 0.9167, 0.3501, 0.8889, 0.3999, 0.9166, 0.3999, 0.9166, 0.3501, 0.8889, 0.3501, 0.8889, 0.3999, 0.9166, 0.3999, 0.9166, 0.3501, 0.8889, 0.3501, 0.8889, 0.3999, 0.9166, 0.3999, 0.9166, 0.3501, 0.8889, 0.3501, 0.8889, 0.3999, 0.9166, 0.3999, 0.9166, 0.3501, 0.8889, 0.3501, 0.8889, 0.3999, 0.9166, 0.3999, 0.9166, 0.3501, 0.8889, 0.3501, 0.9167, 0.3999, 0.9444, 0.3999, 0.9444, 0.3501, 0.9167, 0.3501, 0.9167, 0.3999, 0.9444, 0.3999, 0.9444, 0.3501, 0.9167, 0.3501, 0.9167, 0.3999, 0.9444, 0.3999, 0.9444, 0.3501, 0.9167, 0.3501, 0.8889, 0.3999, 0.9166, 0.3999, 0.9166, 0.3501, 0.8889, 0.3501, 0.9167, 0.3999, 0.9444, 0.3999, 0.9444, 0.3501, 0.9167, 0.3501, 0.9167, 0.3999, 0.9444, 0.3999, 0.9444, 0.3501, 0.9167, 0.3501, 0.8889, 0.3999, 0.9166, 0.3999, 0.9166, 0.3501, 0.8889, 0.3501, 0.8889, 0.3999, 0.9166, 0.3999, 0.9166, 0.3501, 0.8889, 0.3501, 0.9167, 0.3999, 0.9444, 0.3999, 0.9444, 0.3501, 0.9167, 0.3501, 0.8889, 0.3999, 0.9166, 0.3999, 0.9166, 0.3501, 0.8889, 0.3501, 0.8889, 0.3999, 0.9166, 0.3999, 0.9166, 0.3501, 0.8889, 0.3501, 0.8889, 0.3999, 0.9166, 0.3999, 0.9166, 0.3501, 0.8889, 0.3501, 0.8889, 0.3999, 0.9166, 0.3999, 0.9166, 0.3501, 0.8889, 0.3501, 0.9167, 0.3999, 0.9444, 0.3999, 0.9444, 0.3501, 0.9167, 0.3501, 0.8889, 0.3999, 0.9166, 0.3999, 0.9166, 0.3501, 0.8889, 0.3501, 0.9167, 0.3999, 0.9444, 0.3999, 0.9444, 0.3501, 0.9167, 0.3501, 0.8889, 0.3999, 0.9166, 0.3999, 0.9166, 0.3501, 0.8889, 0.3501, 0.8889, 0.3999, 0.9166, 0.3999, 0.9166, 0.3501, 0.8889, 0.3501, 0.8889, 0.3999, 0.9166, 0.3999, 0.9166, 0.3501, 0.8889, 0.3501, 0.8889, 0.3999, 0.9166, 0.3999, 0.9166, 0.3501, 0.8889, 0.3501, 0.9167, 0.3999, 0.9444, 0.3999, 0.9444, 0.3501, 0.9167, 0.3501, 0.8889, 0.3999, 0.9166, 0.3999, 0.9166, 0.3501, 0.8889, 0.3501, 0.8889, 0.3999, 0.9166, 0.3999, 0.9166, 0.3501, 0.8889, 0.3501, 0.9167, 0.3999, 0.9444, 0.3999, 0.9444, 0.3501, 0.9167, 0.3501, 0.8889, 0.3999, 0.9166, 0.3999, 0.9166, 0.3501, 0.8889, 0.3501, 0.8889, 0.3999, 0.9166, 0.3999, 0.9166, 0.3501, 0.8889, 0.3501, 0.8889, 0.3999, 0.9166, 0.3999, 0.9166, 0.3501, 0.8889, 0.3501, 0.9167, 0.3999, 0.9444, 0.3999, 0.9444, 0.3501, 0.9167, 0.3501, 0.8889, 0.3999, 0.9166, 0.3999, 0.9166, 0.3501, 0.8889, 0.3501, 0.9167, 0.3999, 0.9444, 0.3999, 0.9444, 0.3501, 0.9167, 0.3501, 0.8889, 0.3999, 0.9166, 0.3999, 0.9166, 0.3501, 0.8889, 0.3501, 0.8889, 0.3999, 0.9166, 0.3999, 0.9166, 0.3501, 0.8889, 0.3501, 0.8889, 0.3999, 0.9166, 0.3999, 0.9166, 0.3501, 0.8889, 0.3501, 0.8889, 0.3999, 0.9166, 0.3999, 0.9166, 0.3501, 0.8889, 0.3501, 0.9167, 0.3999, 0.9444, 0.3999, 0.9444, 0.3501, 0.9167, 0.3501, 0.8889, 0.3999, 0.9166, 0.3999, 0.9166, 0.3501, 0.8889, 0.3501, 0.9167, 0.3999, 0.9444, 0.3999, 0.9444, 0.3501, 0.9167, 0.3501, 0.8889, 0.3999, 0.9166, 0.3999, 0.9166, 0.3501, 0.8889, 0.3501, 0.9167, 0.3999, 0.9444, 0.3999, 0.9444, 0.3501, 0.9167, 0.3501, 0.9167, 0.3999, 0.9444, 0.3999, 0.9444, 0.3501, 0.9167, 0.3501, 0.9167, 0.3999, 0.9444, 0.3999, 0.9444, 0.3501, 0.9167, 0.3501, 0.8889, 0.3999, 0.9166, 0.3999, 0.9166, 0.3501, 0.8889, 0.3501, 0.8889, 0.3999, 0.9166, 0.3999, 0.9166, 0.3501, 0.8889, 0.3501, 0.9167, 0.3999, 0.9444, 0.3999, 0.9444, 0.3501, 0.9167, 0.3501, 0.8889, 0.3999, 0.9166, 0.3999, 0.9166, 0.3501, 0.8889, 0.3501, 0.9167, 0.3999, 0.9444, 0.3999, 0.9444, 0.3501, 0.9167, 0.3501, 0.8889, 0.3999, 0.9166, 0.3999, 0.9166, 0.3501, 0.8889, 0.3501, 0.8889, 0.3999, 0.9166, 0.3999, 0.9166, 0.3501, 0.8889, 0.3501, 0.9167, 0.3999, 0.9444, 0.3999, 0.9444, 0.3501, 0.9167, 0.3501, 0.8889, 0.3499, 0.9166, 0.3499, 0.9166, 0.3001, 0.8889, 0.3001, 0.8889, 0.3499, 0.9166, 0.3499, 0.9166, 0.3001, 0.8889, 0.3001, 0.9167, 0.3999, 0.9444, 0.3999, 0.9444, 0.3501, 0.9167, 0.3501, 0.8889, 0.3499, 0.9166, 0.3499, 0.9166, 0.3001, 0.8889, 0.3001, 0.8889, 0.3999, 0.9166, 0.3999, 0.9166, 0.3501, 0.8889, 0.3501, 0.8889, 0.3999, 0.9166, 0.3999, 0.9166, 0.3501, 0.8889, 0.3501, 0.9167, 0.3999, 0.9444, 0.3999, 0.9444, 0.3501, 0.9167, 0.3501, 0.9167, 0.3999, 0.9444, 0.3999, 0.9444, 0.3501, 0.9167, 0.3501, 0.9167, 0.3999, 0.9444, 0.3999, 0.9444, 0.3501, 0.9167, 0.3501, 0.8889, 0.3999, 0.9166, 0.3999, 0.9166, 0.3501, 0.8889, 0.3501, 0.9167, 0.3999, 0.9444, 0.3999, 0.9444, 0.3501, 0.9167, 0.3501, 0.8889, 0.3999, 0.9166, 0.3999, 0.9166, 0.3501, 0.8889, 0.3501, 0.9167, 0.3999, 0.9444, 0.3999, 0.9444, 0.3501, 0.9167, 0.3501, 0.8889, 0.3999, 0.9166, 0.3999, 0.9166, 0.3501, 0.8889, 0.3501, 0.8889, 0.3999, 0.9166, 0.3999, 0.9166, 0.3501, 0.8889, 0.3501, 0.8889, 0.3999, 0.9166, 0.3999, 0.9166, 0.3501, 0.8889, 0.3501, 0.8889, 0.3999, 0.9166, 0.3999, 0.9166, 0.3501, 0.8889, 0.3501, 0.9167, 0.3999, 0.9444, 0.3999, 0.9444, 0.3501, 0.9167, 0.3501, 0.8889, 0.3999, 0.9166, 0.3999, 0.9166, 0.3501, 0.8889, 0.3501, 0.9167, 0.3999, 0.9444, 0.3999, 0.9444, 0.3501, 0.9167, 0.3501, 0.8889, 0.3999, 0.9166, 0.3999, 0.9166, 0.3501, 0.8889, 0.3501, 0.8889, 0.3999, 0.9166, 0.3999, 0.9166, 0.3501, 0.8889, 0.3501, 0.8889, 0.3999, 0.9166, 0.3999, 0.9166, 0.3501, 0.8889, 0.3501, 0.8889, 0.3999, 0.9166, 0.3999, 0.9166, 0.3501, 0.8889, 0.3501, 0.9167, 0.3999, 0.9444, 0.3999, 0.9444, 0.3501, 0.9167, 0.3501, 0.8889, 0.3999, 0.9166, 0.3999, 0.9166, 0.3501, 0.8889, 0.3501, 0.8889, 0.3999, 0.9166, 0.3999, 0.9166, 0.3501, 0.8889, 0.3501, 0.9167, 0.3999, 0.9444, 0.3999, 0.9444, 0.3501, 0.9167, 0.3501, 0.8889, 0.3999, 0.9166, 0.3999, 0.9166, 0.3501, 0.8889, 0.3501, 0.8889, 0.3999, 0.9166, 0.3999, 0.9166, 0.3501, 0.8889, 0.3501, 0.8889, 0.3999, 0.9166, 0.3999, 0.9166, 0.3501, 0.8889, 0.3501, 0.9167, 0.3999, 0.9444, 0.3999, 0.9444, 0.3501, 0.9167, 0.3501, 0.8889, 0.3499, 0.9166, 0.3499, 0.9166, 0.3001, 0.8889, 0.3001, 0.8889, 0.3499, 0.9166, 0.3499, 0.9166, 0.3001, 0.8889, 0.3001, 0.9167, 0.3999, 0.9444, 0.3999, 0.9444, 0.3501, 0.9167, 0.3501, 0.9167, 0.3999, 0.9444, 0.3999, 0.9444, 0.3501, 0.9167, 0.3501, 0.9167, 0.3999, 0.9444, 0.3999, 0.9444, 0.3501, 0.9167, 0.3501, 0.9167, 0.3999, 0.9444, 0.3999, 0.9444, 0.3501, 0.9167, 0.3501, 0.9167, 0.3999, 0.9444, 0.3999, 0.9444, 0.3501, 0.9167, 0.3501, 0.9167, 0.3999, 0.9444, 0.3999, 0.9444, 0.3501, 0.9167, 0.3501, 0.9167, 0.3999, 0.9444, 0.3999, 0.9444, 0.3501, 0.9167, 0.3501, 0.9167, 0.3999, 0.9444, 0.3999, 0.9444, 0.3501, 0.9167, 0.3501, 0.9167, 0.3999, 0.9444, 0.3999, 0.9444, 0.3501, 0.9167, 0.3501, 0.9167, 0.3999, 0.9444, 0.3999, 0.9444, 0.3501, 0.9167, 0.3501, 0.9167, 0.3999, 0.9444, 0.3999, 0.9444, 0.3501, 0.9167, 0.3501, 0.9167, 0.3999, 0.9444, 0.3999, 0.9444, 0.3501, 0.9167, 0.3501, 0.9167, 0.3999, 0.9444, 0.3999, 0.9444, 0.3501, 0.9167, 0.3501, 0.9167, 0.3999, 0.9444, 0.3999, 0.9444, 0.3501, 0.9167, 0.3501, 0.9167, 0.3999, 0.9444, 0.3999, 0.9444, 0.3501, 0.9167, 0.3501, 0.9167, 0.3999, 0.9444, 0.3999, 0.9444, 0.3501, 0.9167, 0.3501, 0.9167, 0.3999, 0.9444, 0.3999, 0.9444, 0.3501, 0.9167, 0.3501, 0.9167, 0.3999, 0.9444, 0.3999, 0.9444, 0.3501, 0.9167, 0.3501, 0.9167, 0.3999, 0.9444, 0.3999, 0.9444, 0.3501, 0.9167, 0.3501, 0.9167, 0.3999, 0.9444, 0.3999, 0.9444, 0.3501, 0.9167, 0.3501, 0.9167, 0.3999, 0.9444, 0.3999, 0.9444, 0.3501, 0.9167, 0.3501, 0.9167, 0.3999, 0.9444, 0.3999, 0.9444, 0.3501, 0.9167, 0.3501, 0.9167, 0.3999, 0.9444, 0.3999, 0.9444, 0.3501, 0.9167, 0.3501, 0.9167, 0.3999, 0.9444, 0.3999, 0.9444, 0.3501, 0.9167, 0.3501, 0.9167, 0.3999, 0.9444, 0.3999, 0.9444, 0.3501, 0.9167, 0.3501, 0.9167, 0.3999, 0.9444, 0.3999, 0.9444, 0.3501, 0.9167, 0.3501, 0.9167, 0.3999, 0.9444, 0.3999, 0.9444, 0.3501, 0.9167, 0.3501, 0.9167, 0.3999, 0.9444, 0.3999, 0.9444, 0.3501, 0.9167, 0.3501, 0.9167, 0.3999, 0.9444, 0.3999, 0.9444, 0.3501, 0.9167, 0.3501, 0.9167, 0.3999, 0.9444, 0.3999, 0.9444, 0.3501, 0.9167, 0.3501, 0.9167, 0.3999, 0.9444, 0.3999, 0.9444, 0.3501, 0.9167, 0.3501, 0.9167, 0.3999, 0.9444, 0.3999, 0.9444, 0.3501, 0.9167, 0.3501, 0.9167, 0.3999, 0.9444, 0.3999, 0.9444, 0.3501, 0.9167, 0.3501, 0.9167, 0.3999, 0.9444, 0.3999, 0.9444, 0.3501, 0.9167, 0.3501, 0.9167, 0.3999, 0.9444, 0.3999, 0.9444, 0.3501, 0.9167, 0.3501, 0.9167, 0.3999, 0.9444, 0.3999, 0.9444, 0.3501, 0.9167, 0.3501, 0.9167, 0.3999, 0.9444, 0.3999, 0.9444, 0.3501, 0.9167, 0.3501, 0.9167, 0.3999, 0.9444, 0.3999, 0.9444, 0.3501, 0.9167, 0.3501, 0.9167, 0.3999, 0.9444, 0.3999, 0.9444, 0.3501, 0.9167, 0.3501, 0.9167, 0.3999, 0.9444, 0.3999, 0.9444, 0.3501, 0.9167, 0.3501, 0.9167, 0.3999, 0.9444, 0.3999, 0.9444, 0.3501, 0.9167, 0.3501, 0.9167, 0.3999, 0.9444, 0.3999, 0.9444, 0.3501, 0.9167, 0.3501, 0.9167, 0.3999, 0.9444, 0.3999, 0.9444, 0.3501, 0.9167, 0.3501, 0.9167, 0.3999, 0.9444, 0.3999, 0.9444, 0.3501, 0.9167, 0.3501, 0.9167, 0.3999, 0.9444, 0.3999, 0.9444, 0.3501, 0.9167, 0.3501, 0.9167, 0.3999, 0.9444, 0.3999, 0.9444, 0.3501, 0.9167, 0.3501, 0.8612, 0.3499, 0.8888, 0.3499, 0.8888, 0.3001, 0.8612, 0.3001, 0.8612, 0.3499, 0.8888, 0.3499, 0.8888, 0.3001, 0.8612, 0.3001, 0.8612, 0.3499, 0.8888, 0.3499, 0.8888, 0.3001, 0.8612, 0.3001, 0.8612, 0.3499, 0.8888, 0.3499, 0.8888, 0.3001, 0.8612, 0.3001, 0.8612, 0.3499, 0.8888, 0.3499, 0.8888, 0.3001, 0.8612, 0.3001, 0.8612, 0.3499, 0.8888, 0.3499, 0.8888, 0.3001, 0.8612, 0.3001, 0.8612, 0.3499, 0.8888, 0.3499, 0.8888, 0.3001, 0.8612, 0.3001, 0.8612, 0.3499, 0.8888, 0.3499, 0.8888, 0.3001, 0.8612, 0.3001, 0.8612, 0.3499, 0.8888, 0.3499, 0.8888, 0.3001, 0.8612, 0.3001, 0.8612, 0.3499, 0.8888, 0.3499, 0.8888, 0.3001, 0.8612, 0.3001, 0.8612, 0.3499, 0.8888, 0.3499, 0.8888, 0.3001, 0.8612, 0.3001, 0.8612, 0.3499, 0.8888, 0.3499, 0.8888, 0.3001, 0.8612, 0.3001, 0.8612, 0.3499, 0.8888, 0.3499, 0.8888, 0.3001, 0.8612, 0.3001, 0.8612, 0.3499, 0.8888, 0.3499, 0.8888, 0.3001, 0.8612, 0.3001, 0.8612, 0.3499, 0.8888, 0.3499, 0.8888, 0.3001, 0.8612, 0.3001, 0.8612, 0.3499, 0.8888, 0.3499, 0.8888, 0.3001, 0.8612, 0.3001, 0.8612, 0.3499, 0.8888, 0.3499, 0.8888, 0.3001, 0.8612, 0.3001, 0.8612, 0.3499, 0.8888, 0.3499, 0.8888, 0.3001, 0.8612, 0.3001, 0.8612, 0.3499, 0.8888, 0.3499, 0.8888, 0.3001, 0.8612, 0.3001, 0.8612, 0.3499, 0.8888, 0.3499, 0.8888, 0.3001, 0.8612, 0.3001, 0.8612, 0.3499, 0.8888, 0.3499, 0.8888, 0.3001, 0.8612, 0.3001, 0.8612, 0.3499, 0.8888, 0.3499, 0.8888, 0.3001, 0.8612, 0.3001, 0.8612, 0.3499, 0.8888, 0.3499, 0.8888, 0.3001, 0.8612, 0.3001, 0.8612, 0.3499, 0.8888, 0.3499, 0.8888, 0.3001, 0.8612, 0.3001, 0.8612, 0.3499, 0.8888, 0.3499, 0.8888, 0.3001, 0.8612, 0.3001, 0.8612, 0.3499, 0.8888, 0.3499, 0.8888, 0.3001, 0.8612, 0.3001, 0.8612, 0.3499, 0.8888, 0.3499, 0.8888, 0.3001, 0.8612, 0.3001, 0.8612, 0.3499, 0.8888, 0.3499, 0.8888, 0.3001, 0.8612, 0.3001, 0.8612, 0.3499, 0.8888, 0.3499, 0.8888, 0.3001, 0.8612, 0.3001, 0.8612, 0.3499, 0.8888, 0.3499, 0.8888, 0.3001, 0.8612, 0.3001, 0.8889, 0.3999, 0.9166, 0.3999, 0.9166, 0.3501, 0.8889, 0.3501, 0.9167, 0.3999, 0.9444, 0.3999, 0.9444, 0.3501, 0.9167, 0.3501, 0.8889, 0.3999, 0.9166, 0.3999, 0.9166, 0.3501, 0.8889, 0.3501, 0.9167, 0.3999, 0.9444, 0.3999, 0.9444, 0.3501, 0.9167, 0.3501, 0.8889, 0.3999, 0.9166, 0.3999, 0.9166, 0.3501, 0.8889, 0.3501, 0.9167, 0.3999, 0.9444, 0.3999, 0.9444, 0.3501, 0.9167, 0.3501, 0.8889, 0.3999, 0.9166, 0.3999, 0.9166, 0.3501, 0.8889, 0.3501, 0.9167, 0.3999, 0.9444, 0.3999, 0.9444, 0.3501, 0.9167, 0.3501, 0.8889, 0.3999, 0.9166, 0.3999, 0.9166, 0.3501, 0.8889, 0.3501, 0.9167, 0.3999, 0.9444, 0.3999, 0.9444, 0.3501, 0.9167, 0.3501, 0.8889, 0.3999, 0.9166, 0.3999, 0.9166, 0.3501, 0.8889, 0.3501, 0.9167, 0.3999, 0.9444, 0.3999, 0.9444, 0.3501, 0.9167, 0.3501, 0.8889, 0.3999, 0.9166, 0.3999, 0.9166, 0.3501, 0.8889, 0.3501, 0.9167, 0.3999, 0.9444, 0.3999, 0.9444, 0.3501, 0.9167, 0.3501, 0.9167, 0.3999, 0.9444, 0.3999, 0.9444, 0.3501, 0.9167, 0.3501, 0.9167, 0.3999, 0.9444, 0.3999, 0.9444, 0.3501, 0.9167, 0.3501, 0.9167, 0.3999, 0.9444, 0.3999, 0.9444, 0.3501, 0.9167, 0.3501, 0.8889, 0.3999, 0.9166, 0.3999, 0.9166, 0.3501, 0.8889, 0.3501, 0.8889, 0.3999, 0.9166, 0.3999, 0.9166, 0.3501, 0.8889, 0.3501, 0.9167, 0.3999, 0.9444, 0.3999, 0.9444, 0.3501, 0.9167, 0.3501, 0.8889, 0.3999, 0.9166, 0.3999, 0.9166, 0.3501, 0.8889, 0.3501, 0.8889, 0.3999, 0.9166, 0.3999, 0.9166, 0.3501, 0.8889, 0.3501, 0.8889, 0.3999, 0.9166, 0.3999, 0.9166, 0.3501, 0.8889, 0.3501, 0.9167, 0.3999, 0.9444, 0.3999, 0.9444, 0.3501, 0.9167, 0.3501, 0.9167, 0.3499, 0.9444, 0.3499, 0.9444, 0.3001, 0.9167, 0.3001, 0.9167, 0.3499, 0.9444, 0.3499, 0.9444, 0.3001, 0.9167, 0.3001, 0.2223, 0.5999, 0.25, 0.5999, 0.25, 0.5501, 0.2223, 0.5501, 0.25, 0.5999, 0.2777, 0.5999, 0.2777, 0.5501, 0.25, 0.5501, 0.2778, 0.5999, 0.3055, 0.5999, 0.3055, 0.5501, 0.2778, 0.5501, 0.3056, 0.5999, 0.3333, 0.5999, 0.3333, 0.5501, 0.3056, 0.5501, 0.2223, 0.5499, 0.25, 0.5499, 0.25, 0.5001, 0.2223, 0.5001, 0.25, 0.5499, 0.2777, 0.5499, 0.2777, 0.5001, 0.25, 0.5001, 0.2778, 0.5499, 0.3055, 0.5499, 0.3055, 0.5001, 0.2778, 0.5001, 0.3056, 0.5499, 0.3333, 0.5499, 0.3333, 0.5001, 0.3056, 0.5001, 0.2223, 0.5999, 0.25, 0.5999, 0.25, 0.5501, 0.2223, 0.5501, 0.25, 0.5999, 0.2777, 0.5999, 0.2777, 0.5501, 0.25, 0.5501, 0.2778, 0.5999, 0.3055, 0.5999, 0.3055, 0.5501, 0.2778, 0.5501, 0.3056, 0.5999, 0.3333, 0.5999, 0.3333, 0.5501, 0.3056, 0.5501, 0.2223, 0.5499, 0.25, 0.5499, 0.25, 0.5001, 0.2223, 0.5001, 0.25, 0.5499, 0.2777, 0.5499, 0.2777, 0.5001, 0.25, 0.5001, 0.2778, 0.5499, 0.3055, 0.5499, 0.3055, 0.5001, 0.2778, 0.5001, 0.3056, 0.5499, 0.3333, 0.5499, 0.3333, 0.5001, 0.3056, 0.5001, 0.2223, 0.5999, 0.25, 0.5999, 0.25, 0.5501, 0.2223, 0.5501, 0.25, 0.5999, 0.2777, 0.5999, 0.2777, 0.5501, 0.25, 0.5501, 0.2778, 0.5999, 0.3055, 0.5999, 0.3055, 0.5501, 0.2778, 0.5501, 0.3056, 0.5999, 0.3333, 0.5999, 0.3333, 0.5501, 0.3056, 0.5501, 0.2223, 0.5499, 0.25, 0.5499, 0.25, 0.5001, 0.2223, 0.5001, 0.25, 0.5499, 0.2777, 0.5499, 0.2777, 0.5001, 0.25, 0.5001, 0.2778, 0.5499, 0.3055, 0.5499, 0.3055, 0.5001, 0.2778, 0.5001, 0.3056, 0.5499, 0.3333, 0.5499, 0.3333, 0.5001, 0.3056, 0.5001, 0.2223, 0.5999, 0.25, 0.5999, 0.25, 0.5501, 0.2223, 0.5501, 0.25, 0.5999, 0.2777, 0.5999, 0.2777, 0.5501, 0.25, 0.5501, 0.2778, 0.5999, 0.3055, 0.5999, 0.3055, 0.5501, 0.2778, 0.5501, 0.3056, 0.5999, 0.3333, 0.5999, 0.3333, 0.5501, 0.3056, 0.5501, 0.2223, 0.5499, 0.25, 0.5499, 0.25, 0.5001, 0.2223, 0.5001, 0.25, 0.5499, 0.2777, 0.5499, 0.2777, 0.5001, 0.25, 0.5001, 0.2778, 0.5499, 0.3055, 0.5499, 0.3055, 0.5001, 0.2778, 0.5001, 0.3056, 0.5499, 0.3333, 0.5499, 0.3333, 0.5001, 0.3056, 0.5001, 0.2223, 0.5999, 0.25, 0.5999, 0.25, 0.5501, 0.2223, 0.5501, 0.25, 0.5999, 0.2777, 0.5999, 0.2777, 0.5501, 0.25, 0.5501, 0.2778, 0.5999, 0.3055, 0.5999, 0.3055, 0.5501, 0.2778, 0.5501, 0.3056, 0.5999, 0.3333, 0.5999, 0.3333, 0.5501, 0.3056, 0.5501, 0.2223, 0.5499, 0.25, 0.5499, 0.25, 0.5001, 0.2223, 0.5001, 0.25, 0.5499, 0.2777, 0.5499, 0.2777, 0.5001, 0.25, 0.5001, 0.2778, 0.5499, 0.3055, 0.5499, 0.3055, 0.5001, 0.2778, 0.5001, 0.3056, 0.5499, 0.3333, 0.5499, 0.3333, 0.5001, 0.3056, 0.5001, 0.2223, 0.5999, 0.25, 0.5999, 0.25, 0.5501, 0.2223, 0.5501, 0.25, 0.5999, 0.2777, 0.5999, 0.2777, 0.5501, 0.25, 0.5501, 0.2778, 0.5999, 0.3055, 0.5999, 0.3055, 0.5501, 0.2778, 0.5501, 0.3056, 0.5999, 0.3333, 0.5999, 0.3333, 0.5501, 0.3056, 0.5501, 0.2223, 0.5499, 0.25, 0.5499, 0.25, 0.5001, 0.2223, 0.5001, 0.25, 0.5499, 0.2777, 0.5499, 0.2777, 0.5001, 0.25, 0.5001, 0.2778, 0.5499, 0.3055, 0.5499, 0.3055, 0.5001, 0.2778, 0.5001, 0.3056, 0.5499, 0.3333, 0.5499, 0.3333, 0.5001, 0.3056, 0.5001, 0.3334, 0.7999, 0.3611, 0.7999, 0.3611, 0.7501, 0.3334, 0.7501, 0.3612, 0.7999, 0.3888, 0.7999, 0.3888, 0.7501, 0.3612, 0.7501, 0.3334, 0.7499, 0.3611, 0.7499, 0.3611, 0.7001, 0.3334, 0.7001, 0.3612, 0.7499, 0.3888, 0.7499, 0.3888, 0.7001, 0.3612, 0.7001, 0.3334, 0.6999, 0.3611, 0.6999, 0.3611, 0.6501, 0.3334, 0.6501, 0.3612, 0.6999, 0.3888, 0.6999, 0.3888, 0.6501, 0.3612, 0.6501, 0.3334, 0.6499, 0.3611, 0.6499, 0.3611, 0.6001, 0.3334, 0.6001, 0.3612, 0.6499, 0.3888, 0.6499, 0.3888, 0.6001, 0.3612, 0.6001, 0.2223, 0.7999, 0.25, 0.7999, 0.25, 0.7501, 0.2223, 0.7501, 0.25, 0.7999, 0.2777, 0.7999, 0.2777, 0.7501, 0.25, 0.7501, 0.2778, 0.7999, 0.3055, 0.7999, 0.3055, 0.7501, 0.2778, 0.7501, 0.3056, 0.7999, 0.3333, 0.7999, 0.3333, 0.7501, 0.3056, 0.7501, 0.2223, 0.7499, 0.25, 0.7499, 0.25, 0.7001, 0.2223, 0.7001, 0.25, 0.7499, 0.2777, 0.7499, 0.2777, 0.7001, 0.25, 0.7001, 0.2778, 0.7499, 0.3055, 0.7499, 0.3055, 0.7001, 0.2778, 0.7001, 0.3056, 0.7499, 0.3333, 0.7499, 0.3333, 0.7001, 0.3056, 0.7001, 0.2223, 0.6999, 0.25, 0.6999, 0.25, 0.6501, 0.2223, 0.6501, 0.25, 0.6999, 0.2777, 0.6999, 0.2777, 0.6501, 0.25, 0.6501, 0.2778, 0.6999, 0.3055, 0.6999, 0.3055, 0.6501, 0.2778, 0.6501, 0.3056, 0.6999, 0.3333, 0.6999, 0.3333, 0.6501, 0.3056, 0.6501, 0.2223, 0.6499, 0.25, 0.6499, 0.25, 0.6001, 0.2223, 0.6001, 0.25, 0.6499, 0.2777, 0.6499, 0.2777, 0.6001, 0.25, 0.6001, 0.2778, 0.6499, 0.3055, 0.6499, 0.3055, 0.6001, 0.2778, 0.6001, 0.3056, 0.6499, 0.3333, 0.6499, 0.3333, 0.6001, 0.3056, 0.6001, 0.2223, 0.6999, 0.25, 0.6999, 0.25, 0.6501, 0.2223, 0.6501, 0.25, 0.6999, 0.2777, 0.6999, 0.2777, 0.6501, 0.25, 0.6501, 0.2778, 0.6999, 0.3055, 0.6999, 0.3055, 0.6501, 0.2778, 0.6501, 0.3056, 0.6999, 0.3333, 0.6999, 0.3333, 0.6501, 0.3056, 0.6501, 0.2223, 0.6499, 0.25, 0.6499, 0.25, 0.6001, 0.2223, 0.6001, 0.25, 0.6499, 0.2777, 0.6499, 0.2777, 0.6001, 0.25, 0.6001, 0.2778, 0.6499, 0.3055, 0.6499, 0.3055, 0.6001, 0.2778, 0.6001, 0.3056, 0.6499, 0.3333, 0.6499, 0.3333, 0.6001, 0.3056, 0.6001, 0.3889, 0.6001, 0.4166, 0.6001, 0.4166, 0.6499, 0.3889, 0.6499, 0.4167, 0.6001, 0.4444, 0.6001, 0.4444, 0.6499, 0.4167, 0.6499, 0.8889, 0.3501, 0.9166, 0.3501, 0.9166, 0.3999, 0.8889, 0.3999, 0.8889, 0.3501, 0.9166, 0.3501, 0.9166, 0.3999, 0.8889, 0.3999, 0.8889, 0.3501, 0.9166, 0.3501, 0.9166, 0.3999, 0.8889, 0.3999, 0.8889, 0.3501, 0.9166, 0.3501, 0.9166, 0.3999, 0.8889, 0.3999, 0.2223, 0.6001, 0.25, 0.6001, 0.25, 0.6499, 0.2223, 0.6499, 0.25, 0.6001, 0.2777, 0.6001, 0.2777, 0.6499, 0.25, 0.6499, 0.3612, 0.6001, 0.3888, 0.6001, 0.3888, 0.6499, 0.3612, 0.6499, 0.3889, 0.6001, 0.4166, 0.6001, 0.4166, 0.6499, 0.3889, 0.6499, 0.2223, 0.6501, 0.25, 0.6501, 0.25, 0.6999, 0.2223, 0.6999, 0.25, 0.6501, 0.2777, 0.6501, 0.2777, 0.6999, 0.25, 0.6999, 0.3612, 0.6501, 0.3888, 0.6501, 0.3888, 0.6999, 0.3612, 0.6999, 0.3889, 0.6501, 0.4166, 0.6501, 0.4166, 0.6999, 0.3889, 0.6999, 0.2223, 0.7001, 0.25, 0.7001, 0.25, 0.7499, 0.2223, 0.7499, 0.25, 0.7001, 0.2777, 0.7001, 0.2777, 0.7499, 0.25, 0.7499, 0.3612, 0.7001, 0.3888, 0.7001, 0.3888, 0.7499, 0.3612, 0.7499, 0.3889, 0.7001, 0.4166, 0.7001, 0.4166, 0.7499, 0.3889, 0.7499, 0.2223, 0.7501, 0.25, 0.7501, 0.25, 0.7999, 0.2223, 0.7999, 0.25, 0.7501, 0.2777, 0.7501, 0.2777, 0.7999, 0.25, 0.7999, 0.3612, 0.7501, 0.3888, 0.7501, 0.3888, 0.7999, 0.3612, 0.7999, 0.3889, 0.7501, 0.4166, 0.7501, 0.4166, 0.7999, 0.3889, 0.7999, 0.2223, 0.6001, 0.25, 0.6001, 0.25, 0.6499, 0.2223, 0.6499, 0.25, 0.6001, 0.2777, 0.6001, 0.2777, 0.6499, 0.25, 0.6499, 0.2778, 0.6001, 0.3055, 0.6001, 0.3055, 0.6499, 0.2778, 0.6499, 0.3056, 0.6001, 0.3333, 0.6001, 0.3333, 0.6499, 0.3056, 0.6499, 0.2223, 0.6501, 0.25, 0.6501, 0.25, 0.6999, 0.2223, 0.6999, 0.25, 0.6501, 0.2777, 0.6501, 0.2777, 0.6999, 0.25, 0.6999, 0.2778, 0.6501, 0.3055, 0.6501, 0.3055, 0.6999, 0.2778, 0.6999, 0.3056, 0.6501, 0.3333, 0.6501, 0.3333, 0.6999, 0.3056, 0.6999, 0.2223, 0.6001, 0.25, 0.6001, 0.25, 0.6499, 0.2223, 0.6499, 0.25, 0.6001, 0.2777, 0.6001, 0.2777, 0.6499, 0.25, 0.6499, 0.2778, 0.6001, 0.3055, 0.6001, 0.3055, 0.6499, 0.2778, 0.6499, 0.3056, 0.6001, 0.3333, 0.6001, 0.3333, 0.6499, 0.3056, 0.6499, 0.2223, 0.6501, 0.25, 0.6501, 0.25, 0.6999, 0.2223, 0.6999, 0.25, 0.6501, 0.2777, 0.6501, 0.2777, 0.6999, 0.25, 0.6999, 0.2778, 0.6501, 0.3055, 0.6501, 0.3055, 0.6999, 0.2778, 0.6999, 0.3056, 0.6501, 0.3333, 0.6501, 0.3333, 0.6999, 0.3056, 0.6999, 0.3889, 0.7501, 0.4166, 0.7501, 0.4166, 0.7999, 0.3889, 0.7999, 0.4167, 0.7501, 0.4444, 0.7501, 0.4444, 0.7999, 0.4167, 0.7999, 0.8889, 0.3001, 0.9166, 0.3001, 0.9166, 0.3499, 0.8889, 0.3499, 0.9167, 0.3001, 0.9444, 0.3001, 0.9444, 0.3499, 0.9167, 0.3499, 0.8889, 0.3001, 0.9166, 0.3001, 0.9166, 0.3499, 0.8889, 0.3499, 0.9167, 0.3001, 0.9444, 0.3001, 0.9444, 0.3499, 0.9167, 0.3499, 0.8889, 0.3001, 0.9166, 0.3001, 0.9166, 0.3499, 0.8889, 0.3499, 0.9167, 0.3001, 0.9444, 0.3001, 0.9444, 0.3499, 0.9167, 0.3499, 0.9167, 0.3999, 0.9444, 0.3999, 0.9444, 0.3501, 0.9167, 0.3501, 0.9167, 0.3999, 0.9444, 0.3999, 0.9444, 0.3501, 0.9167, 0.3501, 0.8889, 0.3999, 0.9166, 0.3999, 0.9166, 0.3501, 0.8889, 0.3501, 0.8889, 0.3999, 0.9166, 0.3999, 0.9166, 0.3501, 0.8889, 0.3501, 0.8889, 0.3999, 0.9166, 0.3999, 0.9166, 0.3501, 0.8889, 0.3501, 0.9167, 0.3999, 0.9444, 0.3999, 0.9444, 0.3501, 0.9167, 0.3501, 0.8889, 0.3999, 0.9166, 0.3999, 0.9166, 0.3501, 0.8889, 0.3501, 0.8889, 0.3999, 0.9166, 0.3999, 0.9166, 0.3501, 0.8889, 0.3501, 0.9167, 0.3999, 0.9444, 0.3999, 0.9444, 0.3501, 0.9167, 0.3501, 0.8889, 0.3999, 0.9166, 0.3999, 0.9166, 0.3501, 0.8889, 0.3501, 0.8889, 0.3999, 0.9166, 0.3999, 0.9166, 0.3501, 0.8889, 0.3501, 0.8889, 0.3999, 0.9166, 0.3999, 0.9166, 0.3501, 0.8889, 0.3501, 0.8889, 0.3999, 0.9166, 0.3999, 0.9166, 0.3501, 0.8889, 0.3501, 0.9167, 0.3999, 0.9444, 0.3999, 0.9444, 0.3501, 0.9167, 0.3501, 0.8889, 0.3999, 0.9166, 0.3999, 0.9166, 0.3501, 0.8889, 0.3501, 0.9167, 0.3999, 0.9444, 0.3999, 0.9444, 0.3501, 0.9167, 0.3501, 0.8889, 0.3999, 0.9166, 0.3999, 0.9166, 0.3501, 0.8889, 0.3501, 0.9167, 0.3999, 0.9444, 0.3999, 0.9444, 0.3501, 0.9167, 0.3501, 0.9167, 0.3999, 0.9444, 0.3999, 0.9444, 0.3501, 0.9167, 0.3501, 0.9167, 0.3999, 0.9444, 0.3999, 0.9444, 0.3501, 0.9167, 0.3501, 0.8889, 0.3999, 0.9166, 0.3999, 0.9166, 0.3501, 0.8889, 0.3501, 0.8889, 0.3999, 0.9166, 0.3999, 0.9166, 0.3501, 0.8889, 0.3501, 0.9167, 0.3999, 0.9444, 0.3999, 0.9444, 0.3501, 0.9167, 0.3501, 0.8889, 0.3999, 0.9166, 0.3999, 0.9166, 0.3501, 0.8889, 0.3501, 0.9167, 0.3999, 0.9444, 0.3999, 0.9444, 0.3501, 0.9167, 0.3501, 0.8889, 0.3999, 0.9166, 0.3999, 0.9166, 0.3501, 0.8889, 0.3501, 0.8889, 0.3999, 0.9166, 0.3999, 0.9166, 0.3501, 0.8889, 0.3501, 0.9167, 0.3999, 0.9444, 0.3999, 0.9444, 0.3501, 0.9167, 0.3501, 0.8889, 0.3499, 0.9166, 0.3499, 0.9166, 0.3001, 0.8889, 0.3001])
me_cube_001.materials.append(mat_crateshousebarrac_002)
me_cube_001.use_remesh_fix_poles = True
me_cube_001.use_remesh_preserve_attributes = False
me_cube_001.use_mirror_vertex_groups = False
me_cube_001.update()
me_cube_002 = bpy.data.meshes.new('Cube.002')
me_cube_002.from_pydata([(-1.974, 3.003, 2.0), (-4.035, 3.0, 2.036), (-3.5, 3.0, 1.918), (-3.5, 2.5, 1.918), (-4.035, 2.5, 2.036), (-3.0, 2.5, 1.881), (-1.974, 2.503, 2.0), (-2.5, 2.5, 1.918), (-1.974, 2.003, 2.0), (-3.5, 2.0, 1.918), (-2.5, 2.0, 1.918), (-2.5, 1.5, 1.918), (-2.474, 3.003, 1.918), (-1.974, 1.503, 2.0), (-3.0, 2.0, 1.881), (-4.035, 2.0, 2.036), (-3.0, 1.5, 1.881), (-1.974, 1.003, 2.0), (-3.0, 3.0, 1.881), (-2.5, 1.0, 1.918), (-3.5, 1.0, 1.918), (-4.035, 1.5, 2.036), (-3.5, 1.5, 1.918), (-3.0, 1.0, 1.881), (-4.035, 1.0, 2.036), (-7.001, 0.463, -0.4996), (-1.472, -1.062, -0.514), (-7.001, -0.03699, -0.4996), (-2.107, -1.062, -1.365), (-2.107, -0.5617, -1.365), (-2.647, -1.062, -1.936), (-1.472, 0.4383, -0.514), (-1.79, -1.062, -0.9894), (-1.472, 0.9383, -0.514), (-2.647, -0.5617, -1.936), (-1.79, -0.5617, -0.9894), (-2.647, -0.06174, -1.936), (-3.141, -1.062, -2.45), (-2.107, -0.06174, -1.365), (-1.79, 0.9383, -0.9894), (-1.79, 0.4383, -0.9894), (-2.647, 0.4383, -1.936), (-2.107, 0.4383, -1.365), (-3.141, -0.06174, -2.45), (-3.141, -0.5617, -2.45), (-2.647, 0.9383, -1.936), (-2.107, 0.9383, -1.365), (-3.141, 0.4383, -2.45), (-3.141, 0.9383, -2.45), (-1.79, -0.06174, -0.9894), (-1.472, -0.06174, -0.514), (-1.472, -0.5617, -0.514), (-7.073, 0.463, -1.693), (-7.001, 0.963, -0.4996), (-6.928, 0.963, -0.4521), (-7.019, 0.963, -1.083), (-7.073, 0.963, -1.693), (-6.928, -0.03699, -0.4521), (-6.928, 0.463, -0.4521), (-7.073, -0.03699, -1.693), (-7.019, -0.03699, -1.083), (-7.019, 0.463, -1.083), (-6.77, 0.963, -0.4974), (-6.77, -0.03699, -0.4974), (-6.77, 0.463, -0.4974), (-7.06, 0.963, -0.7913), (-7.06, -0.03699, -0.7913), (-7.06, 0.463, -0.7913), (-7.067, 0.963, -1.379), (-7.067, -0.03699, -1.379), (-7.067, 0.463, -1.379), (-7.581, 4.463, -1.389), (-8.506, 4.463, -2.456), (-6.956, 4.963, -0.4717), (-6.956, 5.463, -0.4717), (-7.243, 4.463, -0.8813), (-6.956, 4.463, -0.4717), (-8.506, 4.963, -2.456), (-7.867, 4.963, -1.797), (-7.243, 5.463, -0.8813), (-7.243, 4.963, -0.8813), (-7.581, 5.463, -1.389), (-8.506, 5.463, -2.456), (-7.581, 4.963, -1.389), (-7.867, 5.463, -1.797), (-7.867, 4.463, -1.797)], [], [(7, 6, 0, 12), (5, 7, 12, 18), (3, 5, 18, 2), (4, 3, 2, 1), (10, 8, 6, 7), (14, 10, 7, 5), (9, 14, 5, 3), (15, 9, 3, 4), (11, 13, 8, 10), (16, 11, 10, 14), (22, 16, 14, 9), (21, 22, 9, 15), (19, 17, 13, 11), (23, 19, 11, 16), (20, 23, 16, 22), (24, 20, 22, 21), (35, 32, 26, 51), (49, 35, 51, 50), (29, 28, 32, 35), (38, 29, 35, 49), (34, 30, 28, 29), (36, 34, 29, 38), (44, 37, 30, 34), (43, 44, 34, 36), (40, 49, 50, 31), (39, 40, 31, 33), (42, 38, 49, 40), (46, 42, 40, 39), (41, 36, 38, 42), (45, 41, 42, 46), (47, 43, 36, 41), (48, 47, 41, 45), (66, 27, 25, 67), (67, 25, 53, 65), (70, 61, 55, 68), (53, 25, 58, 54), (69, 60, 61, 70), (25, 27, 57, 58), (58, 57, 63, 64), (54, 58, 64, 62), (61, 67, 65, 55), (60, 66, 67, 61), (59, 69, 70, 52), (52, 70, 68, 56), (79, 80, 73, 74), (80, 75, 76, 73), (81, 83, 80, 79), (83, 71, 75, 80), (84, 78, 83, 81), (78, 85, 71, 83), (82, 77, 78, 84), (77, 72, 85, 78)])
_uv = me_cube_002.uv_layers.new(name='UVMap')
_uv.uv.foreach_set('vector', [0.5556, 0.3501, 0.5833, 0.3501, 0.5833, 0.3999, 0.5556, 0.3999, 0.5278, 0.3501, 0.5555, 0.3501, 0.5555, 0.3999, 0.5278, 0.3999, 0.5, 0.3501, 0.5277, 0.3501, 0.5277, 0.3999, 0.5, 0.3999, 0.4723, 0.3501, 0.5, 0.3501, 0.5, 0.3999, 0.4723, 0.3999, 0.5556, 0.3001, 0.5833, 0.3001, 0.5833, 0.3499, 0.5556, 0.3499, 0.5278, 0.3001, 0.5555, 0.3001, 0.5555, 0.3499, 0.5278, 0.3499, 0.5, 0.3001, 0.5277, 0.3001, 0.5277, 0.3499, 0.5, 0.3499, 0.4723, 0.3001, 0.5, 0.3001, 0.5, 0.3499, 0.4723, 0.3499, 0.5556, 0.2501, 0.5833, 0.2501, 0.5833, 0.2999, 0.5556, 0.2999, 0.5278, 0.2501, 0.5555, 0.2501, 0.5555, 0.2999, 0.5278, 0.2999, 0.5, 0.2501, 0.5277, 0.2501, 0.5277, 0.2999, 0.5, 0.2999, 0.4723, 0.2501, 0.5, 0.2501, 0.5, 0.2999, 0.4723, 0.2999, 0.5556, 0.2001, 0.5833, 0.2001, 0.5833, 0.2499, 0.5556, 0.2499, 0.5278, 0.2001, 0.5555, 0.2001, 0.5555, 0.2499, 0.5278, 0.2499, 0.5, 0.2001, 0.5277, 0.2001, 0.5277, 0.2499, 0.5, 0.2499, 0.4723, 0.2001, 0.5, 0.2001, 0.5, 0.2499, 0.4723, 0.2499, 0.1388, 0.1501, 0.1112, 0.1501, 0.1112, 0.1999, 0.1388, 0.1999, 0.1666, 0.1501, 0.1389, 0.1501, 0.1389, 0.1999, 0.1666, 0.1999, 0.1388, 0.1001, 0.1112, 0.1001, 0.1112, 0.1499, 0.1388, 0.1499, 0.1666, 0.1001, 0.1389, 0.1001, 0.1389, 0.1499, 0.1666, 0.1499, 0.1388, 0.05008, 0.1112, 0.05008, 0.1112, 0.09992, 0.1388, 0.09992, 0.1666, 0.05008, 0.1389, 0.05008, 0.1389, 0.09992, 0.1666, 0.09992, 0.1388, 7.813e-05, 0.1112, 7.813e-05, 0.1112, 0.04992, 0.1388, 0.04992, 0.1666, 7.813e-05, 0.1389, 7.813e-05, 0.1389, 0.04992, 0.1666, 0.04992, 0.1389, 0.1501, 0.1666, 0.1501, 0.1666, 0.1999, 0.1389, 0.1999, 0.1112, 0.1501, 0.1388, 0.1501, 0.1388, 0.1999, 0.1112, 0.1999, 0.1389, 0.1001, 0.1666, 0.1001, 0.1666, 0.1499, 0.1389, 0.1499, 0.1112, 0.1001, 0.1388, 0.1001, 0.1388, 0.1499, 0.1112, 0.1499, 0.1389, 0.05008, 0.1666, 0.05008, 0.1666, 0.09992, 0.1389, 0.09992, 0.1112, 0.05008, 0.1388, 0.05008, 0.1388, 0.09992, 0.1112, 0.09992, 0.1389, 7.813e-05, 0.1666, 7.813e-05, 0.1666, 0.04992, 0.1389, 0.04992, 0.1112, 7.813e-05, 0.1388, 7.813e-05, 0.1388, 0.04992, 0.1112, 0.04992, 0.125, 7.813e-05, 0.1112, 7.813e-05, 0.1112, 0.04992, 0.125, 0.04992, 0.125, 0.1501, 0.1112, 0.1501, 0.1112, 0.1999, 0.125, 0.1999, 0.125, 0.1501, 0.1388, 0.1501, 0.1388, 0.1999, 0.125, 0.1999, 0.1112, 0.1999, 0.1112, 0.1501, 0.1112, 0.1501, 0.1112, 0.1999, 0.125, 7.813e-05, 0.1388, 7.813e-05, 0.1388, 0.04992, 0.125, 0.04992, 0.1112, 0.04992, 0.1112, 7.813e-05, 0.1112, 7.813e-05, 0.1112, 0.04992, 0.1112, 0.04992, 0.1112, 7.813e-05, 0.1112, 7.813e-05, 0.1112, 0.04992, 0.1112, 0.1999, 0.1112, 0.1501, 0.1112, 0.1501, 0.1112, 0.1999, 0.1388, 0.1501, 0.125, 0.1501, 0.125, 0.1999, 0.1388, 0.1999, 0.1388, 7.813e-05, 0.125, 7.813e-05, 0.125, 0.04992, 0.1388, 0.04992, 0.1112, 7.813e-05, 0.125, 7.813e-05, 0.125, 0.04992, 0.1112, 0.04992, 0.1112, 0.1501, 0.125, 0.1501, 0.125, 0.1999, 0.1112, 0.1999, 0.5278, 0.1501, 0.5555, 0.1501, 0.5555, 0.1999, 0.5278, 0.1999, 0.5556, 0.1501, 0.5833, 0.1501, 0.5833, 0.1999, 0.5556, 0.1999, 0.5278, 0.05008, 0.5555, 0.05008, 0.5555, 0.09992, 0.5278, 0.09992, 0.5556, 0.05008, 0.5833, 0.05008, 0.5833, 0.09992, 0.5556, 0.09992, 0.5278, 0.1001, 0.5555, 0.1001, 0.5555, 0.1499, 0.5278, 0.1499, 0.5556, 0.1001, 0.5833, 0.1001, 0.5833, 0.1499, 0.5556, 0.1499, 0.5278, 7.813e-05, 0.5555, 7.813e-05, 0.5555, 0.04992, 0.5278, 0.04992, 0.5556, 7.813e-05, 0.5833, 7.813e-05, 0.5833, 0.04992, 0.5556, 0.04992])
me_cube_002.materials.append(mat_crateshousebarrac)
me_cube_002.use_remesh_fix_poles = True
me_cube_002.use_remesh_preserve_attributes = False
me_cube_002.use_mirror_vertex_groups = False
me_cube_002.update()

# ---- objects
ob_cube = bpy.data.objects.new('Cube', me_cube)
ob_cube_001 = bpy.data.objects.new('Cube.001', me_cube_001)
ob_cube_002 = bpy.data.objects.new('Cube.002', me_cube_002)

# ---- transforms, parenting, visibility, modifiers, constraints
ob_cube.location = (0.0, 0.0, 0.0)
ob_cube.lock_rotations_4d = False
ob_cube.empty_display_type = 'ARROWS'
ob_cube.lineart.crease_threshold = 0.0
ob_cube_001.location = (4.0, -3.5, 0.0)
ob_cube_001.lineart.crease_threshold = 0.0
ob_cube_002.location = (3.0, -2.5, 2.504)
ob_cube_002.lineart.crease_threshold = 0.0

# ---- collection membership
col_collection.objects.link(ob_cube)
col_collection.objects.link(ob_cube_001)
col_collection.objects.link(ob_cube_002)

# ---- scene / render settings (as saved in the file)
scene.frame_start = 1; scene.frame_end = 250; scene.frame_set(1)
scene.render.engine = 'BLENDER_EEVEE_NEXT'
scene.cycles.use_denoising = False
scene.cycles.samples = 128
scene.cycles.sampling_pattern = 'TABULATED_SOBOL'
scene.cycles.use_adaptive_sampling = False
scene.cycles.use_light_tree = False
scene.view_settings.view_transform = 'Filmic'
bpy.context.view_layer.update()

# ---- added for rendering (the .blend has no active camera): camera
cam_auto = bpy.data.cameras.new('AutoCamera')
cam_auto.lens = 50.0
cam_auto.sensor_width = 36.0
cam_auto.clip_end = 1000.0
ob_auto_camera = bpy.data.objects.new('AutoCamera', cam_auto)
scene.collection.objects.link(ob_auto_camera)
ob_auto_camera.location = (11.5085, -14.6945, 11.631)
ob_auto_camera.rotation_euler = (1.09748, -7.21219e-08, 0.694738)
scene.camera = ob_auto_camera
bpy.context.view_layer.update()
